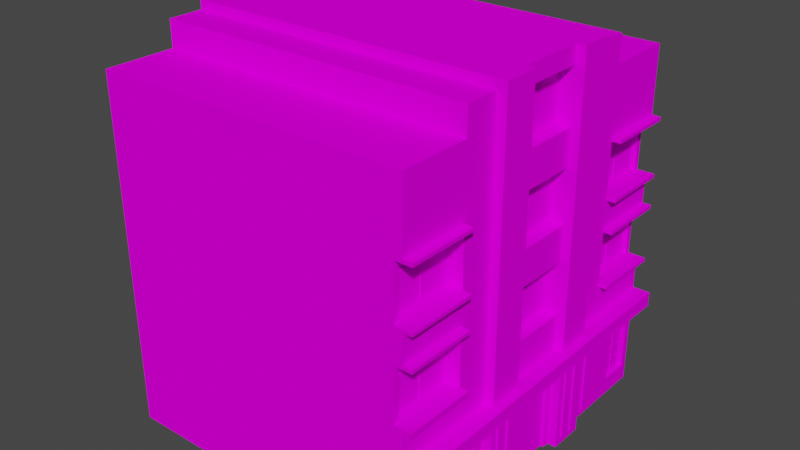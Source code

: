 # Source: house9neon.blend  (saved by Blender 2.92.15; exported with 4.5.12 LTS)
import bpy
from mathutils import Matrix  # noqa: F401  (used for matrix-valued properties, if any)

bpy.ops.wm.read_factory_settings(use_empty=True)
scene = bpy.context.scene
scene.name = 'Scene'

# ---- collections
col_collection = bpy.data.collections.new('Collection'); scene.collection.children.link(col_collection)

# ---- images (referenced by path relative to the original .blend; pixels are not part of the script)
import os
ASSET_DIR = os.environ.get("B2B_ASSET_DIR", "")  # directory of the original .blend (textures are referenced by path, not embedded)
HERE = os.path.dirname(os.path.abspath(__file__))  # packed textures are extracted next to this script under _unpacked/

def load_image(name, relpath, width, height, colorspace="sRGB"):
    """Load a texture the original file referenced (path relative to the .blend, or extracted next to this script)."""
    p = next((c for c in (os.path.join(HERE, relpath), os.path.join(ASSET_DIR, relpath)) if relpath and os.path.exists(c)), "")
    if p:
        img = bpy.data.images.load(p, check_existing=True)
        img.name = name
    else:  # same state as the original file: an image datablock whose file is absent (Cycles renders it pink)
        img = bpy.data.images.new(name, width, height)
        img.source = "FILE"
        img.filepath = "//" + (relpath or name)
    img.colorspace_settings.name = colorspace
    return img
img_miamiatlas_________png = load_image('MiamiAtlas отладка.png', 'MiamiAtlas отладка.png', 1024, 1024, 'sRGB')

# ---- materials (node trees are filled in below, after node groups)
mat_material = bpy.data.materials.new('Material')
mat_material.alpha_threshold = 0.0
mat_material.use_transparent_shadow = False
mat_material.line_color = (0.0, 0.0, 0.0, 1.0)
mat_house9 = bpy.data.materials.new('house9')
mat_house9.use_backface_culling = True
mat_house9.use_transparent_shadow = False

# ---- material node trees
mat_material.use_nodes = True; mat_material.node_tree.nodes.clear()
_N = mat_material.node_tree.nodes; _L = mat_material.node_tree.links
n0 = _N.new('ShaderNodeOutputMaterial'); n0.name = 'Material Output'; n0.location = (300, 300)
n1 = _N.new('ShaderNodeBsdfPrincipled'); n1.name = 'Principled BSDF'; n1.location = (10, 300)
n1.distribution = 'GGX'
n1.subsurface_method = 'BURLEY'
n1.inputs[2].default_value = 0.4
n1.inputs[3].default_value = 1.45
n1.inputs[13].default_value = 0.0
n1.inputs[27].default_value = (0.0, 0.0, 0.0, 1.0)
n1.inputs[28].default_value = 1.0
_L.new(n1.outputs[0], n0.inputs[0])
n0.is_active_output = True
mat_house9.use_nodes = True; mat_house9.node_tree.nodes.clear()
_N = mat_house9.node_tree.nodes; _L = mat_house9.node_tree.links
n0 = _N.new('ShaderNodeBsdfPrincipled'); n0.name = 'Principled BSDF'; n0.location = (10, 300)
n0.distribution = 'GGX'
n0.subsurface_method = 'BURLEY'
n0.inputs[3].default_value = 1.45
n0.inputs[13].default_value = 0.0
n0.inputs[27].default_value = (0.0, 0.0, 0.0, 1.0)
n0.inputs[28].default_value = 1.0
n1 = _N.new('ShaderNodeOutputMaterial'); n1.name = 'Material Output'; n1.location = (300, 300)
n2 = _N.new('ShaderNodeTexImage'); n2.name = 'Image Texture'; n2.location = (-348, 224)
n2.image = img_miamiatlas_________png
_L.new(n0.outputs[0], n1.inputs[0])
_L.new(n2.outputs[0], n0.inputs[0])
n1.is_active_output = True

# ---- world
world_world = bpy.data.worlds.new('World'); scene.world = world_world
world_world.use_nodes = True; world_world.node_tree.nodes.clear()
_N = world_world.node_tree.nodes; _L = world_world.node_tree.links
n0 = _N.new('ShaderNodeOutputWorld'); n0.name = 'World Output'; n0.location = (300, 300)
n1 = _N.new('ShaderNodeBackground'); n1.name = 'Background'; n1.location = (10, 300)
n1.inputs[0].default_value = (0.05088, 0.05088, 0.05088, 1.0)
_L.new(n1.outputs[0], n0.inputs[0])
n0.is_active_output = True
world_world.color = (0.05088, 0.05088, 0.05088)
world_world.use_sun_shadow = False
world_world.sun_shadow_jitter_overblur = 0.0

# ---- meshes
me_cube = bpy.data.meshes.new('Cube')
me_cube.from_pydata([(-1.836e-07, 2.1, 1.1), (-7.643e-15, 8.742e-08, 2.0), (-3.497e-07, 4.0, 2.0), (-3.497e-07, 4.0, 10.0), (9.0, 3.0, 2.0), (9.0, 8.742e-07, 2.0), (9.0, 3.0, -1.311e-07), (9.0, 7.868e-07, 0.0), (-1.529e-14, 1.748e-07, 4.0), (9.0, 9.617e-07, 4.0), (-1.923e-07, 2.2, 4.2), (9.0, 3.0, 4.0), (-2.293e-14, 2.623e-07, 6.0), (9.0, 1.049e-06, 6.0), (-1.923e-07, 2.2, 5.8), (9.0, 3.0, 6.0), (-3.057e-14, 3.497e-07, 8.0), (9.0, 1.136e-06, 8.0), (-1.836e-07, 2.1, 8.9), (9.0, 3.0, 8.0), (-4.808e-07, 5.5, 8.0), (9.0, 1.224e-06, 10.0), (-4.808e-07, 5.5, 10.0), (9.0, 3.0, 10.0), (-3.821e-14, 4.371e-07, 10.0), (9.0, 5.5, -2.404e-07), (-4.808e-07, 5.5, 2.0), (9.0, 5.5, 2.0), (9.0, 5.5, 4.0), (-4.808e-07, 5.5, 4.0), (9.0, 5.5, 6.0), (-4.808e-07, 5.5, 6.0), (9.0, 5.5, 8.0), (-0.25, 5.5, -2.404e-07), (9.0, 5.5, 10.0), (-1.836e-07, 2.1, 9.8), (9.0, 8.0, 2.0), (-6.994e-07, 8.0, 2.0), (9.0, 8.0, -3.497e-07), (-4.896e-07, 5.6, -2.448e-07), (9.0, 8.0, 4.0), (-6.994e-07, 8.0, 4.0), (9.0, 8.0, 6.0), (-6.994e-07, 8.0, 6.0), (9.0, 8.0, 8.0), (-6.994e-07, 8.0, 8.0), (9.0, 8.0, 10.0), (-1.836e-07, 2.1, 0.2), (9.0, 10.0, 2.0), (-8.742e-07, 10.0, 2.0), (9.0, 10.0, -4.371e-07), (-4.808e-07, 5.5, 2.0), (9.0, 10.0, 4.0), (-9.179e-07, 10.5, 4.0), (9.0, 10.0, 6.0), (-9.179e-07, 10.5, 6.0), (9.0, 10.0, 8.0), (-8.742e-07, 10.0, 8.0), (9.0, 10.0, 10.0), (-4.808e-07, 5.5, -2.404e-07), (-3.497e-07, 4.0, 6.0), (-3.497e-07, 4.0, 8.0), (9.0, 4.0, 10.0), (9.0, 4.0, 8.0), (-4.808e-07, 5.5, -2.404e-07), (-3.497e-07, 4.0, 4.0), (9.0, 4.0, -1.748e-07), (9.0, 4.0, 2.0), (9.0, 4.0, 4.0), (9.0, 4.0, 6.0), (9.0, 6.5, 10.0), (9.0, 6.5, 8.0), (9.0, 6.5, 6.0), (9.0, 6.5, 4.0), (9.0, 6.5, 2.0), (0.0, 0.0, 0.0), (9.0, 6.5, -2.841e-07), (-5.682e-07, 6.5, 6.0), (-5.682e-07, 6.5, 4.0), (-5.682e-07, 6.5, 2.0), (-5.682e-07, 6.5, 8.0), (9.0, 10.75, 2.0), (-9.398e-07, 10.75, 2.0), (9.0, 10.75, 4.0), (-9.398e-07, 10.75, 4.0), (9.0, 10.75, 6.0), (-9.398e-07, 10.75, 6.0), (9.0, 10.75, 8.0), (-9.398e-07, 10.75, 8.0), (-1.146e-14, 1.311e-07, 3.0), (-9.617e-07, 11.0, 3.0), (-1.529e-14, 1.748e-07, 4.0), (-9.617e-07, 11.0, 4.0), (-0.25, 1.093e-07, 3.0), (-0.25, 10.5, 3.3), (-0.25, 1.53e-07, 4.0), (-0.25, 10.5, 3.7), (9.0, 10.75, 3.0), (-9.398e-07, 10.75, 3.0), (9.0, 10.75, 7.0), (-9.398e-07, 10.75, 7.0), (9.0, 11.0, 3.0), (-9.617e-07, 11.0, 3.0), (9.0, 11.0, 7.0), (-9.617e-07, 11.0, 7.0), (-2.293e-14, 2.623e-07, 6.0), (-9.617e-07, 11.0, 6.0), (-2.675e-14, 3.06e-07, 7.0), (-9.617e-07, 11.0, 7.0), (-0.25, 2.404e-07, 6.0), (-0.25, 10.5, 6.3), (-0.25, 2.841e-07, 7.0), (-0.25, 10.5, 6.7), (0.25, 3.0, -1.311e-07), (0.25, 2.186e-08, 0.0), (0.25, 4.05, 8.05), (0.25, 5.45, 8.05), (0.25, 5.45, 1.95), (0.25, 5.45, 0.15), (0.25, 3.0, 10.0), (0.25, 4.59e-07, 10.0), (0.25, 5.45, 9.85), (0.25, 4.05, 9.85), (0.25, 4.05, 1.95), (0.25, 4.05, 0.15), (0.25, 7.95, 1.95), (0.25, 7.95, 0.15), (0.25, 7.95, 9.85), (0.25, 7.95, 8.05), (0.25, 6.55, 0.15), (0.25, 6.55, 1.95), (0.25, 6.55, 9.85), (0.25, 6.55, 8.05), (0.25, 10.0, 2.0), (0.25, 10.0, -4.371e-07), (0.25, 10.0, 10.0), (0.25, 10.0, 8.0), (-6.994e-07, 8.0, -3.497e-07), (-6.994e-07, 8.0, 10.0), (-0.25, 5.5, 2.0), (-5.682e-07, 6.5, 10.0), (-0.25, 5.6, -2.448e-07), (-8.742e-07, 10.0, -4.371e-07), (-8.742e-07, 10.0, 10.0), (-4.896e-07, 5.6, 2.0), (-3.497e-07, 4.0, -1.748e-07), (-5.682e-07, 6.5, -2.841e-07), (-0.25, 5.6, 2.0), (-0.25, 6.4, -2.798e-07), (-5.682e-07, 6.5, -2.841e-07), (-5.595e-07, 6.4, 2.0), (-5.595e-07, 6.4, -2.798e-07), (-0.25, 6.4, 2.0), (-0.25, 6.5, -2.841e-07), (-5.682e-07, 6.5, 2.0), (-0.25, 6.5, 2.0), (-0.25, 8.0, -3.497e-07), (-7.081e-07, 8.1, -3.541e-07), (-6.994e-07, 8.0, 2.0), (-6.994e-07, 8.0, -3.497e-07), (-0.25, 8.0, 2.0), (-0.25, 8.1, -3.541e-07), (-7.081e-07, 8.1, 2.0), (-0.25, 8.1, 2.0), (-0.25, 3.9, -1.705e-07), (-3.497e-07, 4.0, -1.748e-07), (-3.409e-07, 3.9, 2.0), (-3.409e-07, 3.9, -1.705e-07), (-0.25, 3.9, 2.0), (-0.25, 4.0, -1.748e-07), (-3.497e-07, 4.0, 2.0), (-0.25, 4.0, 2.0), (-0.25, 5.5, 8.0), (-4.896e-07, 5.6, 8.0), (-4.808e-07, 5.5, 10.0), (-4.808e-07, 5.5, 8.0), (-0.25, 5.5, 10.0), (-0.25, 5.6, 8.0), (-4.896e-07, 5.6, 10.0), (-0.25, 5.6, 10.0), (-0.25, 6.4, 8.0), (-5.682e-07, 6.5, 8.0), (-5.595e-07, 6.4, 10.0), (-5.595e-07, 6.4, 8.0), (-0.25, 6.4, 10.0), (-0.25, 6.5, 8.0), (-5.682e-07, 6.5, 10.0), (-0.25, 6.5, 10.0), (-0.25, 8.0, 8.0), (-7.081e-07, 8.1, 8.0), (-6.994e-07, 8.0, 10.0), (-6.994e-07, 8.0, 8.0), (-0.25, 8.0, 10.0), (-0.25, 8.1, 8.0), (-7.081e-07, 8.1, 10.0), (-0.25, 8.1, 10.0), (-0.25, 3.9, 8.0), (-3.497e-07, 4.0, 8.0), (-3.409e-07, 3.9, 10.0), (-3.409e-07, 3.9, 8.0), (-0.25, 3.9, 10.0), (-0.25, 4.0, 8.0), (-3.497e-07, 4.0, 10.0), (-0.25, 4.0, 10.0), (-7.868e-07, 9.0, 10.0), (-7.868e-07, 9.0, -3.934e-07), (9.0, 9.0, 6.0), (9.0, 9.0, 4.0), (9.0, 9.0, 2.0), (9.0, 9.0, -3.934e-07), (9.0, 9.0, 8.0), (9.0, 9.0, 10.0), (-7.868e-07, 9.0, 2.0), (-7.868e-07, 9.0, 6.0), (-7.868e-07, 9.0, 4.0), (-7.868e-07, 9.0, 8.0), (0.25, 9.0, -3.934e-07), (0.25, 9.0, 10.0), (0.25, 5.45, 4.05), (0.25, 5.45, 5.95), (0.25, 4.05, 4.05), (0.25, 7.95, 4.05), (0.25, 7.95, 5.95), (0.25, 6.55, 5.95), (0.25, 4.05, 5.95), (0.25, 6.55, 4.05), (0.25, 4.0, 8.0), (0.25, 5.5, 8.0), (0.25, 5.5, 2.0), (0.25, 5.5, -2.404e-07), (0.25, 5.5, 10.0), (0.25, 4.0, -1.748e-07), (0.25, 8.0, 2.0), (0.25, 8.0, -3.497e-07), (0.25, 8.0, 10.0), (0.25, 8.0, 8.0), (0.25, 6.5, -2.841e-07), (0.25, 4.0, 10.0), (0.25, 4.0, 2.0), (0.25, 6.5, 2.0), (0.25, 6.5, 10.0), (0.25, 6.5, 8.0), (0.25, 5.5, 4.0), (0.25, 5.5, 6.0), (0.25, 4.0, 4.0), (0.25, 8.0, 4.0), (0.25, 8.0, 6.0), (0.25, 6.5, 6.0), (0.25, 10.5, 4.0), (0.25, 10.5, 6.0), (0.25, 9.0, 6.0), (0.25, 4.0, 6.0), (0.25, 6.5, 4.0), (0.25, 9.0, 4.0), (-2.623e-07, 3.0, 2.0), (-2.623e-07, 3.0, 8.0), (-4.371e-08, 0.5, 1.1), (-4.371e-08, 0.5, 0.2), (-4.371e-08, 0.5, 8.9), (-2.623e-07, 3.0, 10.0), (-2.623e-07, 3.0, -1.311e-07), (-4.371e-08, 0.5, 9.8), (-2.623e-07, 3.0, 4.0), (-2.623e-07, 3.0, 6.0), (-1.475e-14, 1.687e-07, 4.2), (-2.086e-14, 2.386e-07, 5.8), (0.1, 2.474e-07, 5.8), (0.1, 1.774e-07, 4.2), (0.1, 0.55, 0.25), (0.1, 0.55, 1.05), (0.1, 0.55, 8.95), (0.1, 0.55, 9.75), (0.35, 4.1, 8.1), (0.35, 5.4, 8.1), (0.35, 5.4, 1.9), (0.35, 5.4, 0.2), (0.35, 5.4, 9.8), (0.35, 4.1, 0.2), (0.35, 7.9, 1.9), (0.35, 7.9, 0.2), (0.35, 7.9, 9.8), (0.35, 7.9, 8.1), (0.35, 6.6, 0.2), (0.35, 4.1, 9.8), (0.35, 4.1, 1.9), (0.35, 6.6, 1.9), (0.35, 6.6, 9.8), (0.35, 6.6, 8.1), (0.35, 5.4, 4.1), (0.35, 5.4, 5.9), (0.35, 4.1, 4.1), (0.35, 7.9, 4.1), (0.35, 7.9, 5.9), (0.35, 6.6, 5.9), (0.35, 4.1, 5.9), (0.35, 6.6, 4.1), (0.1, 2.05, 1.05), (0.1, 2.05, 8.95), (0.1, 2.05, 9.75), (0.1, 2.05, 0.25), (0.1, 2.2, 4.2), (0.1, 2.2, 5.8), (0.1, 2.474e-07, 5.8), (0.1, 1.774e-07, 4.2), (0.1, 2.2, 4.2), (0.1, 2.2, 5.8), (0.1, 2.124e-07, 5.0), (0.1, 2.2, 5.0), (0.1, 0.5, 4.9), (0.1, 0.5, 4.3), (0.1, 2.1, 4.3), (0.1, 2.1, 4.9), (0.1, 0.5, 5.7), (0.1, 0.5, 5.1), (0.1, 2.1, 5.7), (0.1, 2.1, 5.1), (0.25, 10.45, 4.05), (0.25, 10.45, 5.95), (0.25, 9.05, 5.95), (0.25, 9.05, 4.05), (0.1, 0.5, 0.2), (0.1, 0.5, 1.1), (0.1, 0.5, 8.9), (0.1, 0.5, 9.8), (0.35, 4.05, 8.05), (0.35, 5.45, 8.05), (0.35, 5.45, 1.95), (0.35, 5.45, 0.15), (0.35, 5.45, 9.85), (0.35, 4.05, 0.15), (0.35, 7.95, 1.95), (0.35, 7.95, 0.15), (0.35, 7.95, 9.85), (0.35, 7.95, 8.05), (0.35, 6.55, 0.15), (0.35, 4.05, 9.85), (0.35, 4.05, 1.95), (0.35, 6.55, 1.95), (0.35, 6.55, 9.85), (0.35, 6.55, 8.05), (0.35, 5.45, 4.05), (0.35, 5.45, 5.95), (0.35, 4.05, 4.05), (0.35, 7.95, 4.05), (0.35, 7.95, 5.95), (0.35, 6.55, 5.95), (0.35, 4.05, 5.95), (0.35, 6.55, 4.05), (0.1, 2.1, 1.1), (0.1, 2.1, 8.9), (0.1, 2.1, 9.8), (0.1, 2.1, 0.2), (0.125, 0.55, 0.25), (0.125, 0.55, 1.05), (0.125, 0.55, 8.95), (0.125, 0.55, 9.75), (0.375, 4.1, 8.1), (0.375, 5.4, 8.1), (0.375, 5.4, 1.9), (0.375, 5.4, 0.2), (0.375, 5.4, 9.8), (0.375, 4.1, 0.2), (0.375, 7.9, 1.9), (0.375, 7.9, 0.2), (0.375, 7.9, 9.8), (0.375, 7.9, 8.1), (0.375, 6.6, 0.2), (0.375, 4.1, 9.8), (0.375, 4.1, 1.9), (0.375, 6.6, 1.9), (0.375, 6.6, 9.8), (0.375, 6.6, 8.1), (0.375, 5.4, 4.1), (0.375, 5.4, 5.9), (0.375, 4.1, 4.1), (0.375, 7.9, 4.1), (0.375, 7.9, 5.9), (0.375, 6.6, 5.9), (0.375, 4.1, 5.9), (0.375, 6.6, 4.1), (0.125, 2.05, 1.05), (0.125, 2.05, 8.95), (0.125, 2.05, 9.75), (0.125, 2.05, 0.25), (-2.273e-07, 2.6, -1.136e-07), (-2.623e-07, 3.0, -1.311e-07), (-2.273e-07, 2.6, 10.0), (-2.623e-07, 3.0, 10.0), (-0.5, 2.6, -1.136e-07), (-0.5, 3.0, -1.311e-07), (-0.5, 2.6, 10.0), (-0.5, 3.0, 10.0), (0.35, 10.45, 4.05), (0.35, 10.45, 5.95), (0.35, 9.05, 5.95), (0.35, 9.05, 4.05), (0.35, 10.4, 4.1), (0.35, 10.4, 5.9), (0.35, 9.1, 5.9), (0.35, 9.1, 4.1), (0.375, 10.4, 4.1), (0.375, 10.4, 5.9), (0.375, 9.1, 5.9), (0.375, 9.1, 4.1), (0.11, 1.275, 1.05), (0.11, 1.275, 0.25), (0.125, 1.275, 1.05), (0.125, 1.275, 0.25), (0.11, 1.325, 1.05), (0.11, 1.325, 0.25), (0.125, 1.325, 1.05), (0.125, 1.325, 0.25), (0.11, 1.675, 1.05), (0.11, 1.675, 0.25), (0.125, 1.675, 1.05), (0.125, 1.675, 0.25), (0.11, 1.725, 1.05), (0.11, 1.725, 0.25), (0.125, 1.725, 1.05), (0.125, 1.725, 0.25), (0.11, 0.875, 1.05), (0.11, 0.875, 0.25), (0.125, 0.875, 1.05), (0.125, 0.875, 0.25), (0.11, 0.925, 1.05), (0.11, 0.925, 0.25), (0.125, 0.925, 1.05), (0.125, 0.925, 0.25), (0.11, 1.275, 9.75), (0.11, 1.275, 8.95), (0.125, 1.275, 9.75), (0.125, 1.275, 8.95), (0.11, 1.325, 9.75), (0.11, 1.325, 8.95), (0.125, 1.325, 9.75), (0.125, 1.325, 8.95), (0.11, 1.675, 9.75), (0.11, 1.675, 8.95), (0.125, 1.675, 9.75), (0.125, 1.675, 8.95), (0.11, 1.725, 9.75), (0.11, 1.725, 8.95), (0.125, 1.725, 9.75), (0.125, 1.725, 8.95), (0.11, 0.875, 9.75), (0.11, 0.875, 8.95), (0.125, 0.875, 9.75), (0.125, 0.875, 8.95), (0.11, 0.925, 9.75), (0.11, 0.925, 8.95), (0.125, 0.925, 9.75), (0.125, 0.925, 8.95), (0.36, 5.025, 1.9), (0.36, 5.025, 0.2), (0.375, 5.025, 1.9), (0.375, 5.025, 0.2), (0.36, 5.075, 1.9), (0.36, 5.075, 0.2), (0.375, 5.075, 1.9), (0.375, 5.075, 0.2), (0.36, 5.025, 9.8), (0.36, 5.025, 8.1), (0.375, 5.025, 9.8), (0.375, 5.025, 8.1), (0.36, 5.075, 9.8), (0.36, 5.075, 8.1), (0.375, 5.075, 9.8), (0.375, 5.075, 8.1), (0.36, 7.525, 1.9), (0.36, 7.525, 0.2), (0.375, 7.525, 1.9), (0.375, 7.525, 0.2), (0.36, 7.575, 1.9), (0.36, 7.575, 0.2), (0.375, 7.575, 1.9), (0.375, 7.575, 0.2), (0.36, 7.525, 9.8), (0.36, 7.525, 8.1), (0.375, 7.525, 9.8), (0.375, 7.525, 8.1), (0.36, 7.575, 9.8), (0.36, 7.575, 8.1), (0.375, 7.575, 9.8), (0.375, 7.575, 8.1), (0.36, 7.525, 5.9), (0.36, 7.525, 4.1), (0.375, 7.525, 5.9), (0.375, 7.525, 4.1), (0.36, 7.575, 5.9), (0.36, 7.575, 4.1), (0.375, 7.575, 5.9), (0.375, 7.575, 4.1), (0.36, 5.025, 5.9), (0.36, 5.025, 4.1), (0.375, 5.025, 5.9), (0.375, 5.025, 4.1), (0.36, 5.075, 5.9), (0.36, 5.075, 4.1), (0.375, 5.075, 5.9), (0.375, 5.075, 4.1), (0.36, 10.02, 5.9), (0.36, 10.02, 4.1), (0.375, 10.02, 5.9), (0.375, 10.02, 4.1), (0.36, 10.07, 5.9), (0.36, 10.07, 4.1), (0.375, 10.07, 5.9), (0.375, 10.07, 4.1), (0.1, 0.55, 0.605), (0.1, 2.05, 0.605), (0.125, 0.55, 0.605), (0.125, 2.05, 0.605), (0.1, 0.55, 0.705), (0.1, 2.05, 0.705), (0.125, 0.55, 0.705), (0.125, 2.05, 0.705), (0.1, 0.55, 9.305), (0.1, 2.05, 9.305), (0.125, 0.55, 9.305), (0.125, 2.05, 9.305), (0.1, 0.55, 9.405), (0.1, 2.05, 9.405), (0.125, 0.55, 9.405), (0.125, 2.05, 9.405), (0.35, 4.1, 1.005), (0.35, 5.4, 1.005), (0.375, 4.1, 1.005), (0.375, 5.4, 1.005), (0.35, 4.1, 1.105), (0.35, 5.4, 1.105), (0.375, 4.1, 1.105), (0.375, 5.4, 1.105), (0.35, 4.1, 8.905), (0.35, 5.4, 8.905), (0.375, 4.1, 8.905), (0.375, 5.4, 8.905), (0.35, 4.1, 9.005), (0.35, 5.4, 9.005), (0.375, 4.1, 9.005), (0.375, 5.4, 9.005), (0.35, 4.1, 4.955), (0.35, 5.4, 4.955), (0.375, 4.1, 4.955), (0.375, 5.4, 4.955), (0.35, 4.1, 5.055), (0.35, 5.4, 5.055), (0.375, 4.1, 5.055), (0.375, 5.4, 5.055), (0.35, 6.6, 1.005), (0.35, 7.9, 1.005), (0.375, 6.6, 1.005), (0.375, 7.9, 1.005), (0.35, 6.6, 1.105), (0.35, 7.9, 1.105), (0.375, 6.6, 1.105), (0.375, 7.9, 1.105), (0.35, 6.6, 8.905), (0.35, 7.9, 8.905), (0.375, 6.6, 8.905), (0.375, 7.9, 8.905), (0.35, 6.6, 9.005), (0.35, 7.9, 9.005), (0.375, 6.6, 9.005), (0.375, 7.9, 9.005), (0.35, 6.6, 4.955), (0.35, 7.9, 4.955), (0.375, 6.6, 4.955), (0.375, 7.9, 4.955), (0.35, 6.6, 5.055), (0.35, 7.9, 5.055), (0.375, 6.6, 5.055), (0.375, 7.9, 5.055), (0.35, 9.1, 4.955), (0.35, 10.4, 4.955), (0.375, 9.1, 4.955), (0.375, 10.4, 4.955), (0.35, 9.1, 5.055), (0.35, 10.4, 5.055), (0.375, 9.1, 5.055), (0.375, 10.4, 5.055), (-2.273e-07, 2.6, 3.0), (-2.273e-07, 2.6, 4.0), (-0.25, 4.0, 3.7), (-0.25, 4.0, 3.3), (-2.273e-07, 2.6, 6.0), (-2.273e-07, 2.6, 7.0), (-0.25, 4.0, 6.7), (-0.25, 4.0, 6.3), (-0.25, 11.0, 4.0), (-0.25, 11.0, 3.0), (-0.25, 11.0, 7.0), (-0.25, 11.0, 6.0), (-0.25, 2.6, 4.0), (-0.25, 2.6, 3.0), (-0.25, 2.6, 7.0), (-0.25, 2.6, 6.0), (-0.25, 0.2, 3.2), (-0.25, 0.2, 3.4), (-0.25, 2.4, 3.4), (-0.25, 2.4, 3.2), (-0.3, 2.4, 3.4), (-0.3, 0.2, 3.4), (-0.3, 0.2, 3.2), (-0.3, 2.4, 3.2), (-0.25, 0.2, 3.6), (-0.25, 0.2, 3.8), (-0.25, 2.4, 3.8), (-0.25, 2.4, 3.6), (-0.3, 2.4, 3.8), (-0.3, 0.2, 3.8), (-0.3, 0.2, 3.6), (-0.3, 2.4, 3.6), (-0.25, 0.2, 6.2), (-0.25, 0.2, 6.4), (-0.25, 2.4, 6.4), (-0.25, 2.4, 6.2), (-0.3, 2.4, 6.4), (-0.3, 0.2, 6.4), (-0.3, 0.2, 6.2), (-0.3, 2.4, 6.2), (-0.25, 0.2, 6.6), (-0.25, 0.2, 6.8), (-0.25, 2.4, 6.8), (-0.25, 2.4, 6.6), (-0.3, 2.4, 6.8), (-0.3, 0.2, 6.8), (-0.3, 0.2, 6.6), (-0.3, 2.4, 6.6), (-1.748e-08, 0.2, 7.2), (-1.748e-08, 0.2, 7.4), (-2.098e-07, 2.4, 7.4), (-2.098e-07, 2.4, 7.2), (-0.05, 2.4, 7.4), (-0.05, 0.2, 7.4), (-0.05, 0.2, 7.2), (-0.05, 2.4, 7.2), (-1.748e-08, 0.2, 7.6), (-1.748e-08, 0.2, 7.8), (-2.098e-07, 2.4, 7.8), (-2.098e-07, 2.4, 7.6), (-0.05, 2.4, 7.8), (-0.05, 0.2, 7.8), (-0.05, 0.2, 7.6), (-0.05, 2.4, 7.6), (-1.748e-08, 0.2, 2.2), (-1.748e-08, 0.2, 2.4), (-2.098e-07, 2.4, 2.4), (-2.098e-07, 2.4, 2.2), (-0.05, 2.4, 2.4), (-0.05, 0.2, 2.4), (-0.05, 0.2, 2.2), (-0.05, 2.4, 2.2), (-1.748e-08, 0.2, 2.6), (-1.748e-08, 0.2, 2.8), (-2.098e-07, 2.4, 2.8), (-2.098e-07, 2.4, 2.6), (-0.05, 2.4, 2.8), (-0.05, 0.2, 2.8), (-0.05, 0.2, 2.6), (-0.05, 2.4, 2.6), (-0.51, 2.6, -1.136e-07), (-0.51, 2.65, -1.158e-07), (-0.51, 2.6, 10.0), (-0.51, 2.65, 10.0), (-0.51, 2.95, -1.289e-07), (-0.51, 3.0, -1.311e-07), (-0.51, 2.95, 10.0), (-0.51, 3.0, 10.0)], [], [(67, 66, 25, 27), (7, 6, 4, 5), (71, 72, 42, 44), (238, 231, 145, 2), (5, 4, 11, 9), (9, 11, 15, 13), (2, 65, 29, 26), (254, 1, 8, 262), (231, 113, 260, 145), (73, 74, 36, 40), (60, 61, 20, 31), (122, 121, 328, 335), (79, 37, 232, 239), (263, 12, 16, 255), (13, 15, 19, 17), (70, 71, 44, 46), (235, 234, 138, 45), (17, 19, 23, 21), (72, 73, 40, 42), (62, 63, 32, 34), (68, 67, 27, 28), (63, 69, 30, 32), (113, 114, 75, 260), (43, 41, 245, 246), (2, 26, 228, 238), (233, 232, 37, 137), (69, 68, 28, 30), (210, 206, 54, 56), (207, 208, 48, 52), (211, 210, 56, 58), (206, 207, 52, 54), (208, 209, 50, 48), (29, 65, 244, 242), (74, 76, 38, 36), (79, 78, 41, 37), (211, 58, 135, 217), (20, 22, 140, 80), (77, 80, 45, 43), (64, 26, 79, 146), (55, 57, 88, 86), (49, 53, 84, 82), (54, 52, 83, 85), (255, 259, 3, 61), (260, 254, 2, 145), (41, 78, 252, 245), (212, 214, 53, 49), (56, 136, 135, 58), (215, 204, 143, 57), (205, 212, 49, 142), (213, 215, 57, 55), (15, 11, 68, 69), (14, 10, 300, 301), (262, 263, 60, 65), (315, 313, 312, 314), (19, 15, 69, 63), (11, 4, 67, 68), (23, 19, 63, 62), (263, 255, 61, 60), (50, 134, 133, 48), (254, 262, 65, 2), (4, 6, 66, 67), (31, 20, 80, 77), (209, 216, 134, 50), (38, 76, 236, 233), (26, 29, 78, 79), (27, 25, 76, 74), (29, 31, 77, 78), (30, 28, 73, 72), (34, 32, 71, 70), (28, 27, 74, 73), (76, 25, 229, 236), (32, 30, 72, 71), (85, 86, 88, 87), (81, 82, 84, 83), (48, 49, 82, 81), (52, 48, 81, 83), (56, 54, 85, 87), (57, 56, 87, 88), (581, 92, 588, 592), (582, 96, 94, 583), (593, 589, 90, 580), (585, 108, 590, 594), (588, 92, 90, 589), (99, 97, 101, 103), (101, 102, 104, 103), (97, 98, 102, 101), (98, 100, 104, 102), (100, 99, 103, 104), (586, 112, 110, 587), (595, 591, 106, 584), (590, 108, 106, 591), (126, 129, 334, 331), (265, 14, 301, 266), (223, 222, 344, 345), (261, 35, 350, 323), (119, 237, 3, 259), (217, 135, 143, 204), (240, 241, 80, 140), (227, 230, 22, 20), (216, 233, 137, 205), (25, 66, 231, 229), (45, 80, 241, 235), (66, 6, 113, 231), (7, 114, 113, 6), (21, 23, 119, 120), (20, 61, 226, 227), (23, 62, 237, 119), (230, 237, 62, 34), (34, 70, 240, 230), (240, 70, 46, 234), (237, 226, 61, 3), (230, 240, 140, 22), (229, 228, 26, 64), (236, 229, 64, 146), (133, 134, 142, 49), (120, 119, 259, 24), (135, 136, 57, 143), (239, 236, 146, 79), (59, 39, 144, 51), (51, 144, 147, 139), (139, 147, 141, 33), (33, 141, 39, 59), (51, 139, 33, 59), (147, 144, 39, 141), (150, 154, 155, 152), (152, 155, 153, 148), (148, 153, 149, 151), (150, 152, 148, 151), (155, 154, 149, 153), (158, 162, 163, 160), (160, 163, 161, 156), (156, 161, 157, 159), (158, 160, 156, 159), (163, 162, 157, 161), (166, 170, 171, 168), (168, 171, 169, 164), (164, 169, 165, 167), (166, 168, 164, 167), (171, 170, 165, 169), (174, 178, 179, 176), (176, 179, 177, 172), (172, 177, 173, 175), (174, 176, 172, 175), (179, 178, 173, 177), (182, 186, 187, 184), (184, 187, 185, 180), (180, 185, 181, 183), (182, 184, 180, 183), (187, 186, 181, 185), (190, 194, 195, 192), (192, 195, 193, 188), (188, 193, 189, 191), (190, 192, 188, 191), (195, 194, 189, 193), (198, 202, 203, 200), (200, 203, 201, 196), (196, 201, 197, 199), (198, 200, 196, 199), (203, 202, 197, 201), (134, 216, 205, 142), (234, 217, 204, 138), (38, 233, 216, 209), (43, 45, 215, 213), (137, 37, 212, 205), (45, 138, 204, 215), (37, 41, 214, 212), (41, 43, 213, 214), (46, 211, 217, 234), (36, 38, 209, 208), (42, 40, 207, 206), (46, 44, 210, 211), (40, 36, 208, 207), (44, 42, 206, 210), (127, 128, 333, 332), (10, 264, 267, 300), (292, 291, 375, 376), (31, 29, 242, 243), (60, 31, 243, 251), (77, 43, 246, 247), (53, 214, 253, 248), (78, 77, 247, 252), (213, 55, 249, 250), (214, 213, 250, 253), (65, 60, 251, 244), (248, 249, 55, 53), (100, 98, 53, 55), (115, 116, 227, 226), (118, 117, 228, 229), (116, 121, 230, 227), (124, 118, 229, 231), (126, 125, 232, 233), (128, 127, 234, 235), (129, 126, 233, 236), (121, 122, 237, 230), (117, 123, 238, 228), (123, 124, 231, 238), (122, 115, 226, 237), (125, 130, 239, 232), (127, 131, 240, 234), (132, 128, 235, 241), (130, 129, 236, 239), (131, 132, 241, 240), (218, 219, 243, 242), (220, 218, 242, 244), (221, 222, 246, 245), (222, 223, 247, 246), (316, 317, 249, 248), (317, 318, 250, 249), (219, 224, 251, 243), (224, 220, 244, 251), (225, 221, 245, 252), (223, 225, 252, 247), (319, 316, 248, 253), (318, 319, 253, 250), (0, 256, 1, 254), (258, 18, 255, 16), (256, 257, 75, 1), (35, 261, 24, 259), (261, 258, 16, 24), (257, 47, 260, 75), (47, 0, 254, 260), (18, 35, 259, 255), (264, 10, 262, 8), (14, 265, 12, 263), (10, 14, 263, 262), (310, 309, 308, 311), (278, 279, 363, 362), (288, 290, 374, 372), (275, 277, 361, 359), (289, 288, 372, 373), (298, 297, 381, 382), (276, 273, 357, 360), (287, 286, 370, 371), (296, 299, 383, 380), (47, 257, 320, 351), (257, 256, 321, 320), (123, 117, 326, 336), (258, 261, 323, 322), (0, 47, 351, 348), (224, 219, 341, 346), (124, 123, 336, 329), (35, 18, 349, 350), (220, 224, 346, 342), (115, 122, 335, 324), (221, 225, 347, 343), (130, 125, 330, 337), (225, 223, 345, 347), (131, 127, 332, 338), (128, 132, 339, 333), (116, 115, 324, 325), (129, 130, 337, 334), (117, 118, 327, 326), (132, 131, 338, 339), (121, 116, 325, 328), (256, 0, 348, 321), (219, 218, 340, 341), (118, 124, 329, 327), (18, 258, 322, 349), (218, 220, 342, 340), (125, 126, 331, 330), (222, 221, 343, 344), (308, 309, 303, 306), (309, 310, 304, 303), (310, 311, 307, 304), (311, 308, 306, 307), (312, 313, 306, 302), (314, 312, 302, 305), (315, 314, 305, 307), (313, 315, 307, 306), (269, 268, 320, 321), (271, 270, 322, 323), (272, 273, 325, 324), (275, 274, 326, 327), (273, 276, 328, 325), (277, 275, 327, 329), (279, 278, 330, 331), (281, 280, 332, 333), (282, 279, 331, 334), (276, 283, 335, 328), (274, 284, 336, 326), (284, 277, 329, 336), (283, 272, 324, 335), (278, 285, 337, 330), (280, 286, 338, 332), (287, 281, 333, 339), (285, 282, 334, 337), (286, 287, 339, 338), (288, 289, 341, 340), (290, 288, 340, 342), (291, 292, 344, 343), (292, 293, 345, 344), (289, 294, 346, 341), (294, 290, 342, 346), (295, 291, 343, 347), (293, 295, 347, 345), (296, 269, 321, 348), (270, 297, 349, 322), (298, 271, 323, 350), (268, 299, 351, 320), (299, 296, 348, 351), (297, 298, 350, 349), (381, 354, 355, 382), (353, 380, 383, 352), (356, 367, 360, 357), (361, 368, 358, 359), (371, 370, 364, 365), (366, 369, 362, 363), (374, 378, 373, 372), (379, 377, 376, 375), (280, 281, 365, 364), (293, 292, 376, 377), (279, 282, 366, 363), (294, 289, 373, 378), (283, 276, 360, 367), (316, 319, 395, 392), (290, 294, 378, 374), (284, 274, 358, 368), (318, 317, 393, 394), (291, 295, 379, 375), (277, 284, 368, 361), (319, 318, 394, 395), (295, 293, 377, 379), (272, 283, 367, 356), (317, 316, 392, 393), (269, 296, 380, 353), (285, 278, 362, 369), (268, 269, 353, 352), (297, 270, 354, 381), (286, 280, 364, 370), (270, 271, 355, 354), (271, 298, 382, 355), (281, 287, 371, 365), (273, 272, 356, 357), (299, 268, 352, 383), (282, 285, 369, 366), (274, 275, 359, 358), (386, 387, 391, 390), (390, 391, 389, 388), (388, 389, 385, 384), (386, 390, 388, 384), (391, 387, 385, 389), (396, 397, 393, 392), (397, 398, 394, 393), (399, 396, 392, 395), (398, 399, 395, 394), (403, 402, 401, 400), (397, 396, 400, 401), (398, 397, 401, 402), (396, 399, 403, 400), (399, 398, 402, 403), (404, 405, 407, 406), (405, 404, 408, 409), (409, 408, 410, 411), (412, 413, 415, 414), (413, 412, 416, 417), (417, 416, 418, 419), (420, 421, 423, 422), (421, 420, 424, 425), (425, 424, 426, 427), (428, 429, 431, 430), (429, 428, 432, 433), (433, 432, 434, 435), (436, 437, 439, 438), (437, 436, 440, 441), (441, 440, 442, 443), (444, 445, 447, 446), (445, 444, 448, 449), (449, 448, 450, 451), (452, 453, 455, 454), (453, 452, 456, 457), (457, 456, 458, 459), (460, 461, 463, 462), (461, 460, 464, 465), (465, 464, 466, 467), (468, 469, 471, 470), (469, 468, 472, 473), (473, 472, 474, 475), (476, 477, 479, 478), (477, 476, 480, 481), (481, 480, 482, 483), (484, 485, 487, 486), (485, 484, 488, 489), (489, 488, 490, 491), (492, 493, 495, 494), (493, 492, 496, 497), (497, 496, 498, 499), (500, 501, 503, 502), (501, 500, 504, 505), (505, 504, 506, 507), (508, 509, 511, 510), (509, 508, 512, 513), (513, 512, 514, 515), (516, 517, 519, 518), (517, 516, 520, 521), (521, 520, 522, 523), (524, 525, 527, 526), (525, 524, 528, 529), (529, 528, 530, 531), (532, 533, 535, 534), (533, 532, 536, 537), (537, 536, 538, 539), (540, 541, 543, 542), (541, 540, 544, 545), (545, 544, 546, 547), (548, 549, 551, 550), (549, 548, 552, 553), (553, 552, 554, 555), (556, 557, 559, 558), (557, 556, 560, 561), (561, 560, 562, 563), (564, 565, 567, 566), (565, 564, 568, 569), (569, 568, 570, 571), (572, 573, 575, 574), (573, 572, 576, 577), (577, 576, 578, 579), (93, 593, 580, 89), (95, 592, 593, 93), (91, 581, 592, 95), (109, 595, 584, 105), (111, 594, 595, 109), (107, 585, 594, 111), (94, 96, 588, 589), (110, 112, 590, 591), (96, 582, 592, 588), (583, 94, 589, 593), (582, 583, 593, 592), (112, 586, 594, 590), (587, 110, 591, 595), (586, 587, 595, 594), (597, 596, 599, 598), (601, 600, 603, 602), (599, 596, 602, 603), (597, 598, 600, 601), (598, 599, 603, 600), (596, 597, 601, 602), (609, 608, 611, 610), (607, 604, 610, 611), (605, 606, 608, 609), (606, 607, 611, 608), (604, 605, 609, 610), (617, 616, 619, 618), (615, 612, 618, 619), (613, 614, 616, 617), (614, 615, 619, 616), (612, 613, 617, 618), (625, 624, 627, 626), (623, 620, 626, 627), (621, 622, 624, 625), (622, 623, 627, 624), (620, 621, 625, 626), (633, 632, 635, 634), (631, 628, 634, 635), (629, 630, 632, 633), (630, 631, 635, 632), (628, 629, 633, 634), (641, 640, 643, 642), (639, 636, 642, 643), (637, 638, 640, 641), (638, 639, 643, 640), (636, 637, 641, 642), (649, 648, 651, 650), (647, 644, 650, 651), (645, 646, 648, 649), (646, 647, 651, 648), (644, 645, 649, 650), (657, 656, 659, 658), (655, 652, 658, 659), (653, 654, 656, 657), (654, 655, 659, 656), (652, 653, 657, 658), (662, 663, 661, 660), (666, 667, 665, 664)])
me_cube.polygons.foreach_set('material_index', [1, 1, 1, 1, 1, 1, 1, 1, 1, 1, 1, 1, 1, 1, 1, 1, 1, 1, 1, 1, 1, 1, 1, 1, 1, 1, 1, 1, 1, 1, 1, 1, 1, 1, 1, 1, 1, 1, 1, 1, 1, 1, 1, 1, 1, 1, 1, 1, 1, 1, 1, 1, 1, 1, 1, 1, 1, 1, 1, 1, 1, 1, 1, 1, 1, 1, 1, 1, 1, 1, 1, 1, 1, 1, 1, 1, 1, 1, 1, 1, 1, 1, 1, 1, 1, 1, 1, 1, 1, 1, 1, 1, 1, 1, 1, 1, 1, 1, 1, 1, 1, 1, 1, 1, 1, 1, 1, 1, 1, 1, 1, 1, 1, 1, 1, 1, 1, 1, 1, 1, 1, 1, 1, 1, 1, 1, 1, 1, 1, 1, 1, 1, 1, 1, 1, 1, 1, 1, 1, 1, 1, 1, 1, 1, 1, 1, 1, 1, 1, 1, 1, 1, 1, 1, 1, 1, 1, 1, 1, 1, 1, 1, 1, 1, 1, 1, 1, 1, 1, 1, 1, 1, 1, 1, 1, 1, 1, 1, 1, 1, 1, 1, 1, 1, 1, 1, 1, 1, 1, 1, 1, 1, 1, 1, 1, 1, 1, 1, 1, 1, 1, 1, 1, 1, 1, 1, 1, 1, 1, 1, 1, 1, 1, 1, 1, 1, 1, 1, 1, 1, 1, 1, 1, 1, 1, 1, 1, 1, 1, 1, 1, 1, 1, 1, 1, 1, 1, 1, 1, 1, 1, 1, 1, 1, 1, 1, 1, 1, 1, 1, 1, 1, 1, 1, 1, 1, 1, 1, 1, 1, 1, 1, 1, 1, 1, 1, 1, 1, 1, 1, 1, 1, 1, 1, 1, 1, 1, 1, 1, 1, 1, 1, 1, 1, 1, 1, 1, 1, 1, 1, 1, 1, 1, 1, 1, 1, 1, 1, 1, 1, 1, 1, 1, 1, 1, 1, 1, 1, 1, 1, 1, 1, 1, 1, 1, 1, 1, 1, 1, 1, 1, 1, 1, 1, 1, 1, 1, 1, 1, 1, 1, 1, 1, 1, 1, 1, 1, 1, 1, 1, 1, 1, 1, 1, 1, 1, 1, 1, 1, 1, 1, 1, 1, 1, 1, 1, 1, 1, 1, 1, 1, 1, 1, 1, 1, 1, 1, 1, 1, 1, 1, 1, 1, 1, 1, 1, 1, 1, 1, 1, 1, 1, 1, 1, 1, 1, 1, 1, 1, 1, 1, 1, 1, 1, 1, 1, 1, 1, 1, 1, 1, 1, 1, 1, 1, 1, 1, 1, 1, 1, 1, 1, 1, 1, 1, 1, 1, 1, 1, 1, 1, 1, 1, 1, 1, 1, 1, 1, 1, 1, 1, 1, 1, 1, 1, 1, 1, 1, 1, 1, 1, 1, 1, 1, 1, 1, 1, 1, 1, 1, 1, 1, 1, 1, 1, 1, 1, 1, 1, 1, 1, 1, 1, 1, 1, 1, 1, 1, 1, 1, 1, 1, 1])
_uv = me_cube.uv_layers.new(name='UVMap')
_uv.uv.foreach_set('vector', [0.7067, 0.2981, 0.7279, 0.2981, 0.7279, 0.314, 0.7067, 0.314, 0.7279, 0.2556, 0.7279, 0.2874, 0.7067, 0.2874, 0.7067, 0.2556, 0.6431, 0.3246, 0.6643, 0.3246, 0.6643, 0.3405, 0.6431, 0.3405, 0.02993, 0.5133, 0.02993, 0.6271, 0.01571, 0.6271, 0.01571, 0.5133, 0.7067, 0.2556, 0.7067, 0.2874, 0.6855, 0.2874, 0.6855, 0.2556, 0.6855, 0.2556, 0.6855, 0.2874, 0.6643, 0.2874, 0.6643, 0.2556, 0.5503, 0.3405, 0.5503, 0.3193, 0.5662, 0.3193, 0.5662, 0.3405, 0.5231, 0.5082, 0.6418, 0.5082, 0.6418, 0.5873, 0.5231, 0.5873, 0.5689, 0.7608, 0.5689, 0.9931, 0.5108, 0.9931, 0.5108, 0.7608, 0.6855, 0.3246, 0.7067, 0.3246, 0.7067, 0.3405, 0.6855, 0.3405, 0.5503, 0.2981, 0.5503, 0.2768, 0.5662, 0.2768, 0.5662, 0.2981, 0.6314, 0.4756, 0.6314, 0.4904, 0.6304, 0.4904, 0.6304, 0.4756, 0.7412, 0.42, 0.7412, 0.4359, 0.7385, 0.4359, 0.7385, 0.42, 0.5231, 0.6665, 0.6418, 0.6665, 0.6418, 0.7457, 0.5231, 0.7457, 0.6643, 0.2556, 0.6643, 0.2874, 0.6431, 0.2874, 0.6431, 0.2556, 0.6219, 0.3246, 0.6431, 0.3246, 0.6431, 0.3405, 0.6219, 0.3405, 0.02993, 0.6271, 0.02993, 0.5133, 0.04415, 0.5133, 0.04415, 0.6271, 0.6431, 0.2556, 0.6431, 0.2874, 0.6219, 0.2874, 0.6219, 0.2556, 0.6643, 0.3246, 0.6855, 0.3246, 0.6855, 0.3405, 0.6643, 0.3405, 0.6219, 0.2981, 0.6431, 0.2981, 0.6431, 0.314, 0.6219, 0.314, 0.6855, 0.2981, 0.7067, 0.2981, 0.7067, 0.314, 0.6855, 0.314, 0.6431, 0.2981, 0.6643, 0.2981, 0.6643, 0.314, 0.6431, 0.314, 0.5397, 0.3643, 0.5079, 0.3643, 0.5079, 0.3617, 0.5397, 0.3617, 0.5108, 0.7608, 0.7431, 0.7608, 0.7431, 0.7898, 0.5108, 0.7898, 0.6219, 0.473, 0.6219, 0.4889, 0.6192, 0.4889, 0.6192, 0.473, 0.04415, 0.6271, 0.04415, 0.5133, 0.05838, 0.5133, 0.05838, 0.6271, 0.6643, 0.2981, 0.6855, 0.2981, 0.6855, 0.314, 0.6643, 0.314, 0.6431, 0.3511, 0.6643, 0.3511, 0.6643, 0.3617, 0.6431, 0.3617, 0.6855, 0.3511, 0.7067, 0.3511, 0.7067, 0.3617, 0.6855, 0.3617, 0.6219, 0.3511, 0.6431, 0.3511, 0.6431, 0.3617, 0.6219, 0.3617, 0.6643, 0.3511, 0.6855, 0.3511, 0.6855, 0.3617, 0.6643, 0.3617, 0.7067, 0.3511, 0.7279, 0.3511, 0.7279, 0.3617, 0.7067, 0.3617, 0.7359, 0.4306, 0.7359, 0.4147, 0.7385, 0.4147, 0.7385, 0.4306, 0.7067, 0.3246, 0.7279, 0.3246, 0.7279, 0.3405, 0.7067, 0.3405, 0.5768, 0.3405, 0.5768, 0.3193, 0.5927, 0.3193, 0.5927, 0.3405, 0.7173, 0.465, 0.7173, 0.4756, 0.6245, 0.4756, 0.6245, 0.465, 0.7431, 0.877, 0.5108, 0.877, 0.5108, 0.7608, 0.7431, 0.7608, 0.5768, 0.2981, 0.5768, 0.2768, 0.5927, 0.2768, 0.5927, 0.2981, 0.7431, 0.877, 0.5108, 0.877, 0.5108, 0.7608, 0.7431, 0.7608, 0.6192, 0.2981, 0.6139, 0.2768, 0.6219, 0.2768, 0.6219, 0.2981, 0.6139, 0.3405, 0.6192, 0.3193, 0.6219, 0.3193, 0.6219, 0.3405, 0.6643, 0.3617, 0.6855, 0.3617, 0.6855, 0.3696, 0.6643, 0.3696, 0.7431, 0.877, 0.5108, 0.877, 0.5108, 0.7608, 0.7431, 0.7608, 0.7431, 0.877, 0.5108, 0.877, 0.5108, 0.7608, 0.7431, 0.7608, 0.7359, 0.4783, 0.7359, 0.4624, 0.7385, 0.4624, 0.7385, 0.4783, 0.6033, 0.3405, 0.6033, 0.3193, 0.6192, 0.3193, 0.6139, 0.3405, 0.8844, 0.7763, 0.8844, 0.9198, 0.8516, 0.9198, 0.8516, 0.7763, 0.6033, 0.2768, 0.6033, 0.2556, 0.6139, 0.2556, 0.6139, 0.2768, 0.6033, 0.3617, 0.6033, 0.3405, 0.6139, 0.3405, 0.6139, 0.3617, 0.6033, 0.2981, 0.6033, 0.2768, 0.6139, 0.2768, 0.6192, 0.2981, 0.6643, 0.2874, 0.6855, 0.2874, 0.6855, 0.2981, 0.6643, 0.2981, 0.725, 0.6111, 0.725, 0.6744, 0.721, 0.6744, 0.721, 0.6111, 0.7431, 0.877, 0.5108, 0.877, 0.5108, 0.7608, 0.7431, 0.7608, 0.0, 0.0, 0.25, 0.0, 0.25, 0.25, 1.49e-07, 0.25, 0.6431, 0.2874, 0.6643, 0.2874, 0.6643, 0.2981, 0.6431, 0.2981, 0.6855, 0.2874, 0.7067, 0.2874, 0.7067, 0.2981, 0.6855, 0.2981, 0.6219, 0.2874, 0.6431, 0.2874, 0.6431, 0.2981, 0.6219, 0.2981, 0.5397, 0.2981, 0.5397, 0.2768, 0.5503, 0.2768, 0.5503, 0.2981, 0.9173, 0.7763, 0.9173, 0.9198, 0.8844, 0.9198, 0.8844, 0.7763, 0.5397, 0.3405, 0.5397, 0.3193, 0.5503, 0.3193, 0.5503, 0.3405, 0.7067, 0.2874, 0.7279, 0.2874, 0.7279, 0.2981, 0.7067, 0.2981, 0.5662, 0.2981, 0.5662, 0.2768, 0.5768, 0.2768, 0.5768, 0.2981, 0.6033, 0.4571, 0.6033, 0.3643, 0.6139, 0.3643, 0.6139, 0.4571, 0.5927, 0.4571, 0.5768, 0.4571, 0.5768, 0.3643, 0.5927, 0.3643, 0.5662, 0.3405, 0.5662, 0.3193, 0.5768, 0.3193, 0.5768, 0.3405, 0.7067, 0.314, 0.7279, 0.314, 0.7279, 0.3246, 0.7067, 0.3246, 0.7431, 0.877, 0.5108, 0.877, 0.5108, 0.7608, 0.7431, 0.7608, 0.6643, 0.314, 0.6855, 0.314, 0.6855, 0.3246, 0.6643, 0.3246, 0.6219, 0.314, 0.6431, 0.314, 0.6431, 0.3246, 0.6219, 0.3246, 0.6855, 0.314, 0.7067, 0.314, 0.7067, 0.3246, 0.6855, 0.3246, 0.5768, 0.4571, 0.5662, 0.4571, 0.5662, 0.3643, 0.5768, 0.3643, 0.6431, 0.314, 0.6643, 0.314, 0.6643, 0.3246, 0.6431, 0.3246, 0.8516, 0.9239, 0.9993, 0.9239, 0.9993, 0.9567, 0.8516, 0.9567, 0.8516, 0.7763, 0.8516, 0.9239, 0.8188, 0.9239, 0.8188, 0.7763, 0.6506, 0.4156, 0.6506, 0.2898, 0.6611, 0.2898, 0.6611, 0.4156, 0.6855, 0.3617, 0.7067, 0.3617, 0.7067, 0.3696, 0.6855, 0.3696, 0.6431, 0.3617, 0.6643, 0.3617, 0.6643, 0.3696, 0.6431, 0.3696, 0.6506, 0.3002, 0.5248, 0.3002, 0.5248, 0.2898, 0.6506, 0.2898, 0.7412, 0.314, 0.7412, 0.3723, 0.7385, 0.3723, 0.7385, 0.314, 0.06154, 0.5064, 0.06154, 0.7446, 0.04688, 0.7446, 0.04688, 0.5064, 0.7306, 0.4306, 0.7306, 0.4889, 0.7279, 0.4889, 0.7279, 0.4306, 0.7359, 0.4306, 0.7359, 0.4889, 0.7332, 0.4889, 0.7332, 0.4306, 0.5248, 0.3107, 0.5248, 0.3072, 0.5388, 0.3072, 0.5388, 0.3107, 0.7385, 0.3723, 0.7385, 0.4147, 0.7359, 0.4147, 0.7359, 0.3723, 0.8188, 0.7763, 0.8188, 0.9239, 0.7532, 0.9239, 0.7532, 0.7763, 0.6506, 0.3072, 0.5248, 0.3072, 0.5248, 0.3037, 0.6506, 0.3037, 0.5253, 0.7608, 0.5253, 0.9931, 0.5108, 0.9931, 0.5108, 0.7608, 0.5248, 0.3002, 0.6506, 0.3002, 0.6506, 0.3037, 0.5248, 0.3037, 0.07619, 0.5064, 0.07619, 0.7446, 0.06154, 0.7446, 0.06154, 0.5064, 0.7332, 0.4306, 0.7332, 0.4889, 0.7306, 0.4889, 0.7306, 0.4306, 0.5248, 0.3142, 0.5248, 0.3107, 0.5388, 0.3107, 0.5388, 0.3142, 0.623, 0.4904, 0.623, 0.4756, 0.624, 0.4756, 0.624, 0.4904, 0.6794, 0.6111, 0.6794, 0.6982, 0.6755, 0.6982, 0.6755, 0.6111, 0.6283, 0.4756, 0.6283, 0.4904, 0.6272, 0.4904, 0.6272, 0.4756, 0.5556, 0.3021, 0.5556, 0.442, 0.5469, 0.442, 0.5469, 0.3021, 0.5108, 0.9931, 0.5108, 0.7608, 0.5689, 0.7608, 0.5689, 0.9931, 0.6245, 0.465, 0.6245, 0.4756, 0.6219, 0.4756, 0.6219, 0.465, 0.0726, 0.5133, 0.0726, 0.6271, 0.05838, 0.6271, 0.05838, 0.5133, 0.0726, 0.6271, 0.0726, 0.5133, 0.08683, 0.5133, 0.08683, 0.6271, 0.5689, 0.7608, 0.5689, 0.9931, 0.5108, 0.9931, 0.5108, 0.7608, 0.5662, 0.4571, 0.5503, 0.4571, 0.5503, 0.3643, 0.5662, 0.3643, 0.7359, 0.4624, 0.7359, 0.4465, 0.7385, 0.4465, 0.7385, 0.4624, 0.5503, 0.4571, 0.5397, 0.4571, 0.5397, 0.3643, 0.5503, 0.3643, 0.5079, 0.4571, 0.5079, 0.3643, 0.5397, 0.3643, 0.5397, 0.4571, 0.7173, 0.3696, 0.7173, 0.4014, 0.6245, 0.4014, 0.6245, 0.3696, 0.7359, 0.4465, 0.7359, 0.4306, 0.7385, 0.4306, 0.7385, 0.4465, 0.7173, 0.4014, 0.7173, 0.412, 0.6245, 0.412, 0.6245, 0.4014, 0.6245, 0.4279, 0.6245, 0.412, 0.7173, 0.412, 0.7173, 0.4279, 0.7173, 0.4279, 0.7173, 0.4385, 0.6245, 0.4385, 0.6245, 0.4279, 0.6245, 0.4385, 0.7173, 0.4385, 0.7173, 0.4544, 0.6245, 0.4544, 0.1011, 0.5133, 0.1011, 0.6271, 0.08683, 0.6271, 0.08683, 0.5133, 0.5108, 0.9931, 0.5108, 0.7608, 0.5689, 0.7608, 0.5689, 0.9931, 0.1011, 0.6271, 0.1011, 0.5133, 0.1153, 0.5133, 0.1153, 0.6271, 0.5689, 0.7608, 0.5689, 0.9931, 0.5108, 0.9931, 0.5108, 0.7608, 0.8844, 0.9198, 0.9173, 0.9198, 0.9173, 0.9239, 0.8844, 0.9239, 0.6245, 0.3696, 0.6245, 0.4014, 0.6219, 0.4014, 0.6219, 0.3696, 0.8516, 0.9198, 0.8844, 0.9198, 0.8844, 0.9239, 0.8516, 0.9239, 0.1295, 0.5133, 0.1295, 0.6271, 0.1153, 0.6271, 0.1153, 0.5133, 0.5744, 0.9283, 0.5704, 0.9283, 0.5704, 0.8484, 0.5744, 0.8484, 0.1978, 0.6556, 0.1921, 0.6556, 0.1921, 0.6413, 0.1978, 0.6413, 0.158, 0.7409, 0.1523, 0.7409, 0.1523, 0.6271, 0.158, 0.6271, 0.1921, 0.6413, 0.1864, 0.6413, 0.1864, 0.6271, 0.1921, 0.6271, 0.1722, 0.5133, 0.1864, 0.5133, 0.1864, 0.6271, 0.1722, 0.6271, 0.1864, 0.5133, 0.2006, 0.5133, 0.2006, 0.6271, 0.1864, 0.6271, 0.1921, 0.6556, 0.1864, 0.6556, 0.1864, 0.6413, 0.1921, 0.6413, 0.1693, 0.7409, 0.1636, 0.7409, 0.1636, 0.6271, 0.1693, 0.6271, 0.1978, 0.6698, 0.1921, 0.6698, 0.1921, 0.6556, 0.1978, 0.6556, 0.02993, 0.6271, 0.04415, 0.6271, 0.04415, 0.7409, 0.02993, 0.7409, 0.04415, 0.6271, 0.05838, 0.6271, 0.05838, 0.7409, 0.04415, 0.7409, 0.1807, 0.6698, 0.175, 0.6698, 0.175, 0.6556, 0.1807, 0.6556, 0.1466, 0.7409, 0.1409, 0.7409, 0.1409, 0.6271, 0.1466, 0.6271, 0.1864, 0.6556, 0.1807, 0.6556, 0.1807, 0.6413, 0.1864, 0.6413, 0.1011, 0.6271, 0.1153, 0.6271, 0.1153, 0.7409, 0.1011, 0.7409, 0.1153, 0.6271, 0.1295, 0.6271, 0.1295, 0.7409, 0.1153, 0.7409, 0.1864, 0.684, 0.1807, 0.684, 0.1807, 0.6698, 0.1864, 0.6698, 0.1523, 0.7409, 0.1466, 0.7409, 0.1466, 0.6271, 0.1523, 0.6271, 0.1807, 0.684, 0.175, 0.684, 0.175, 0.6698, 0.1807, 0.6698, 0.08683, 0.6271, 0.1011, 0.6271, 0.1011, 0.7409, 0.08683, 0.7409, 0.0726, 0.6271, 0.08683, 0.6271, 0.08683, 0.7409, 0.0726, 0.7409, 0.1978, 0.684, 0.1921, 0.684, 0.1921, 0.6698, 0.1978, 0.6698, 0.1636, 0.7409, 0.158, 0.7409, 0.158, 0.6271, 0.1636, 0.6271, 0.1921, 0.6698, 0.1864, 0.6698, 0.1864, 0.6556, 0.1921, 0.6556, 0.05838, 0.6271, 0.0726, 0.6271, 0.0726, 0.7409, 0.05838, 0.7409, 0.01571, 0.6271, 0.02993, 0.6271, 0.02993, 0.7409, 0.01571, 0.7409, 0.1978, 0.6413, 0.1921, 0.6413, 0.1921, 0.6271, 0.1978, 0.6271, 0.175, 0.7409, 0.1693, 0.7409, 0.1693, 0.6271, 0.175, 0.6271, 0.1921, 0.684, 0.1864, 0.684, 0.1864, 0.6698, 0.1921, 0.6698, 0.2149, 0.5133, 0.2291, 0.5133, 0.2291, 0.6271, 0.2149, 0.6271, 0.2006, 0.5133, 0.2149, 0.5133, 0.2149, 0.6271, 0.2006, 0.6271, 0.1864, 0.6698, 0.1807, 0.6698, 0.1807, 0.6556, 0.1864, 0.6556, 0.1409, 0.7409, 0.1352, 0.7409, 0.1352, 0.6271, 0.1409, 0.6271, 0.1807, 0.6413, 0.175, 0.6413, 0.175, 0.6271, 0.1807, 0.6271, 0.158, 0.5133, 0.1722, 0.5133, 0.1722, 0.6271, 0.158, 0.6271, 0.1437, 0.5133, 0.158, 0.5133, 0.158, 0.6271, 0.1437, 0.6271, 0.1864, 0.6413, 0.1807, 0.6413, 0.1807, 0.6271, 0.1864, 0.6271, 0.1352, 0.7409, 0.1295, 0.7409, 0.1295, 0.6271, 0.1352, 0.6271, 0.1807, 0.6556, 0.175, 0.6556, 0.175, 0.6413, 0.1807, 0.6413, 0.1295, 0.5133, 0.1437, 0.5133, 0.1437, 0.6271, 0.1295, 0.6271, 0.2291, 0.5133, 0.2433, 0.5133, 0.2433, 0.6271, 0.2291, 0.6271, 0.6139, 0.3643, 0.6033, 0.3643, 0.6033, 0.3617, 0.6139, 0.3617, 0.5108, 0.9931, 0.5108, 0.7608, 0.5689, 0.7608, 0.5689, 0.9931, 0.5927, 0.4571, 0.5927, 0.3643, 0.6033, 0.3643, 0.6033, 0.4571, 0.5927, 0.2981, 0.5927, 0.2768, 0.6033, 0.2768, 0.6033, 0.2981, 0.7431, 0.877, 0.5108, 0.877, 0.5108, 0.7608, 0.7431, 0.7608, 0.7431, 0.877, 0.5108, 0.877, 0.5108, 0.7608, 0.7431, 0.7608, 0.5927, 0.3405, 0.5927, 0.3193, 0.6033, 0.3193, 0.6033, 0.3405, 0.7431, 0.877, 0.5108, 0.877, 0.5108, 0.7608, 0.7431, 0.7608, 0.7173, 0.4544, 0.7173, 0.465, 0.6245, 0.465, 0.6245, 0.4544, 0.7067, 0.3405, 0.7279, 0.3405, 0.7279, 0.3511, 0.7067, 0.3511, 0.6643, 0.3405, 0.6855, 0.3405, 0.6855, 0.3511, 0.6643, 0.3511, 0.6219, 0.3405, 0.6431, 0.3405, 0.6431, 0.3511, 0.6219, 0.3511, 0.6855, 0.3405, 0.7067, 0.3405, 0.7067, 0.3511, 0.6855, 0.3511, 0.6431, 0.3405, 0.6643, 0.3405, 0.6643, 0.3511, 0.6431, 0.3511, 0.7422, 0.3701, 0.7422, 0.3892, 0.7412, 0.3892, 0.7412, 0.3701, 0.6715, 0.6982, 0.6715, 0.6111, 0.6755, 0.6111, 0.6755, 0.6982, 0.7292, 0.8324, 0.7292, 0.9043, 0.7282, 0.9043, 0.7282, 0.8324, 0.5108, 0.7608, 0.7431, 0.7608, 0.7431, 0.7898, 0.5108, 0.7898, 0.7412, 0.3723, 0.7412, 0.3882, 0.7385, 0.3882, 0.7385, 0.3723, 0.7412, 0.3882, 0.7412, 0.4041, 0.7385, 0.4041, 0.7385, 0.3882, 0.7385, 0.42, 0.7385, 0.4041, 0.7412, 0.4041, 0.7412, 0.42, 0.7431, 0.7898, 0.5108, 0.7898, 0.5108, 0.7608, 0.7431, 0.7608, 0.6219, 0.4571, 0.6219, 0.473, 0.6192, 0.473, 0.6192, 0.4571, 0.7431, 0.7898, 0.5108, 0.7898, 0.5108, 0.7608, 0.7431, 0.7608, 0.7431, 0.7898, 0.5108, 0.7898, 0.5108, 0.7608, 0.7431, 0.7608, 0.5543, 0.8189, 0.5543, 0.935, 0.5398, 0.935, 0.5398, 0.8189, 0.5253, 0.9931, 0.5253, 0.7608, 0.5398, 0.8189, 0.5398, 0.935, 0.571, 0.4576, 0.5562, 0.4576, 0.5556, 0.4571, 0.5715, 0.4571, 0.5403, 0.4586, 0.5403, 0.4777, 0.5397, 0.4783, 0.5397, 0.4571, 0.5562, 0.4576, 0.5562, 0.4767, 0.5556, 0.4783, 0.5556, 0.4571, 0.5551, 0.4586, 0.5403, 0.4586, 0.5397, 0.4571, 0.5556, 0.4571, 0.5244, 0.4586, 0.5244, 0.4777, 0.5238, 0.4783, 0.5238, 0.4571, 0.5721, 0.4576, 0.5721, 0.4767, 0.5715, 0.4783, 0.5715, 0.4571, 0.5392, 0.4586, 0.5244, 0.4586, 0.5238, 0.4571, 0.5397, 0.4571, 0.5562, 0.4767, 0.571, 0.4767, 0.5715, 0.4783, 0.5556, 0.4783, 0.5403, 0.4777, 0.5551, 0.4777, 0.5556, 0.4783, 0.5397, 0.4783, 0.5551, 0.4777, 0.5551, 0.4586, 0.5556, 0.4571, 0.5556, 0.4783, 0.571, 0.4767, 0.571, 0.4576, 0.5715, 0.4571, 0.5715, 0.4783, 0.5244, 0.4777, 0.5392, 0.4777, 0.5397, 0.4783, 0.5238, 0.4783, 0.5721, 0.4767, 0.5869, 0.4767, 0.5874, 0.4783, 0.5715, 0.4783, 0.5869, 0.4576, 0.5721, 0.4576, 0.5715, 0.4571, 0.5874, 0.4571, 0.5392, 0.4777, 0.5392, 0.4586, 0.5397, 0.4571, 0.5397, 0.4783, 0.5869, 0.4767, 0.5869, 0.4576, 0.5874, 0.4571, 0.5874, 0.4783, 0.588, 0.4576, 0.588, 0.4777, 0.5874, 0.4783, 0.5874, 0.4571, 0.6028, 0.4576, 0.588, 0.4576, 0.5874, 0.4571, 0.6033, 0.4571, 0.6039, 0.4576, 0.6039, 0.4777, 0.6033, 0.4783, 0.6033, 0.4571, 0.6039, 0.4777, 0.6187, 0.4777, 0.6192, 0.4783, 0.6033, 0.4783, 0.5085, 0.4576, 0.5085, 0.4777, 0.5079, 0.4783, 0.5079, 0.4571, 0.5085, 0.4777, 0.5233, 0.4777, 0.5238, 0.4783, 0.5079, 0.4783, 0.588, 0.4777, 0.6028, 0.4777, 0.6033, 0.4783, 0.5874, 0.4783, 0.6028, 0.4777, 0.6028, 0.4576, 0.6033, 0.4571, 0.6033, 0.4783, 0.6187, 0.4576, 0.6039, 0.4576, 0.6033, 0.4571, 0.6192, 0.4571, 0.6187, 0.4777, 0.6187, 0.4576, 0.6192, 0.4571, 0.6192, 0.4783, 0.5233, 0.4576, 0.5085, 0.4576, 0.5079, 0.4571, 0.5238, 0.4571, 0.5233, 0.4777, 0.5233, 0.4576, 0.5238, 0.4571, 0.5238, 0.4783, 0.5302, 0.35, 0.5132, 0.35, 0.5079, 0.3405, 0.5397, 0.3405, 0.5132, 0.2673, 0.5302, 0.2673, 0.5397, 0.2768, 0.5079, 0.2768, 0.5132, 0.35, 0.5132, 0.3595, 0.5079, 0.3617, 0.5079, 0.3405, 0.5302, 0.2578, 0.5132, 0.2578, 0.5079, 0.2556, 0.5397, 0.2556, 0.5132, 0.2578, 0.5132, 0.2673, 0.5079, 0.2768, 0.5079, 0.2556, 0.5132, 0.3595, 0.5302, 0.3595, 0.5397, 0.3617, 0.5079, 0.3617, 0.5302, 0.3595, 0.5302, 0.35, 0.5397, 0.3405, 0.5397, 0.3617, 0.5302, 0.2673, 0.5302, 0.2578, 0.5397, 0.2556, 0.5397, 0.2768, 0.6418, 0.5952, 0.5547, 0.5952, 0.5231, 0.5873, 0.6418, 0.5873, 0.5547, 0.6586, 0.6418, 0.6586, 0.6418, 0.6665, 0.5231, 0.6665, 0.5547, 0.5952, 0.5547, 0.6586, 0.5231, 0.6665, 0.5231, 0.5873, 0.0, 0.0, 0.25, 0.0, 0.25, 0.25, 1.49e-07, 0.25, 0.7322, 0.7605, 0.7322, 0.8284, 0.7312, 0.8284, 0.7312, 0.7605, 0.5494, 0.9762, 0.5494, 0.9243, 0.5504, 0.9243, 0.5504, 0.9762, 0.5454, 0.9762, 0.5454, 0.9243, 0.5464, 0.9243, 0.5464, 0.9762, 0.7292, 0.9043, 0.7292, 0.9762, 0.7282, 0.9762, 0.7282, 0.9043, 0.5554, 0.9243, 0.5554, 0.9562, 0.5544, 0.9562, 0.5544, 0.9243, 0.7322, 0.8284, 0.7322, 0.8963, 0.7312, 0.8963, 0.7312, 0.8284, 0.7322, 0.8284, 0.7322, 0.7605, 0.7332, 0.7605, 0.7332, 0.8284, 0.5584, 0.9243, 0.5584, 0.9562, 0.5574, 0.9562, 0.5574, 0.9243, 0.7417, 0.4698, 0.7417, 0.4528, 0.7427, 0.4528, 0.7427, 0.4698, 0.6346, 0.4851, 0.6346, 0.4756, 0.6357, 0.4756, 0.6357, 0.4851, 0.6272, 0.4756, 0.6272, 0.4904, 0.6261, 0.4904, 0.6261, 0.4756, 0.5644, 0.3808, 0.5644, 0.3021, 0.5731, 0.3021, 0.5731, 0.3808, 0.6367, 0.4756, 0.6367, 0.4851, 0.6357, 0.4851, 0.6357, 0.4756, 0.6293, 0.4756, 0.6293, 0.4904, 0.6283, 0.4904, 0.6283, 0.4756, 0.7412, 0.2747, 0.7412, 0.2556, 0.7422, 0.2556, 0.7422, 0.2747, 0.5644, 0.3021, 0.5644, 0.3808, 0.5556, 0.3808, 0.5556, 0.3021, 0.7406, 0.456, 0.7406, 0.4359, 0.7417, 0.4359, 0.7417, 0.456, 0.7412, 0.3511, 0.7412, 0.332, 0.7422, 0.332, 0.7422, 0.3511, 0.6219, 0.4904, 0.6219, 0.4756, 0.623, 0.4756, 0.623, 0.4904, 0.6304, 0.4756, 0.6304, 0.4904, 0.6293, 0.4904, 0.6293, 0.4756, 0.7406, 0.4761, 0.7406, 0.456, 0.7417, 0.456, 0.7417, 0.4761, 0.6261, 0.4756, 0.6261, 0.4904, 0.6251, 0.4904, 0.6251, 0.4756, 0.624, 0.4904, 0.624, 0.4756, 0.6251, 0.4756, 0.6251, 0.4904, 0.6314, 0.4904, 0.6314, 0.4756, 0.6325, 0.4756, 0.6325, 0.4904, 0.7412, 0.2938, 0.7412, 0.2747, 0.7422, 0.2747, 0.7422, 0.2938, 0.7422, 0.3129, 0.7422, 0.332, 0.7412, 0.332, 0.7412, 0.3129, 0.7412, 0.4083, 0.7412, 0.3892, 0.7422, 0.3892, 0.7422, 0.4083, 0.7422, 0.3511, 0.7422, 0.3701, 0.7412, 0.3701, 0.7412, 0.3511, 0.7427, 0.4359, 0.7427, 0.4528, 0.7417, 0.4528, 0.7417, 0.4359, 0.7406, 0.456, 0.7406, 0.4761, 0.7396, 0.4761, 0.7396, 0.456, 0.6325, 0.4904, 0.6325, 0.4756, 0.6336, 0.4756, 0.6336, 0.4904, 0.5381, 0.442, 0.5381, 0.3021, 0.5469, 0.3021, 0.5469, 0.442, 0.6336, 0.4904, 0.6336, 0.4756, 0.6346, 0.4756, 0.6346, 0.4904, 0.7422, 0.2938, 0.7422, 0.3129, 0.7412, 0.3129, 0.7412, 0.2938, 0.7406, 0.4359, 0.7406, 0.456, 0.7396, 0.456, 0.7396, 0.4359, 0.5424, 0.7804, 0.5185, 0.7804, 0.5145, 0.7605, 0.5464, 0.7605, 0.5185, 0.7804, 0.5185, 0.8444, 0.5145, 0.8484, 0.5145, 0.7605, 0.5185, 0.8444, 0.5424, 0.8444, 0.5464, 0.8484, 0.5145, 0.8484, 0.5424, 0.8444, 0.5424, 0.7804, 0.5464, 0.7605, 0.5464, 0.8484, 0.5744, 0.7804, 0.5504, 0.7804, 0.5464, 0.7605, 0.5784, 0.7605, 0.5744, 0.8444, 0.5744, 0.7804, 0.5784, 0.7605, 0.5784, 0.8484, 0.5504, 0.8444, 0.5744, 0.8444, 0.5784, 0.8484, 0.5464, 0.8484, 0.5504, 0.7804, 0.5504, 0.8444, 0.5464, 0.8484, 0.5464, 0.7605, 0.7242, 0.8264, 0.6923, 0.8264, 0.6903, 0.8244, 0.7262, 0.8244, 0.7242, 0.7625, 0.6923, 0.7625, 0.6903, 0.7605, 0.7262, 0.7605, 0.6883, 0.9063, 0.6363, 0.9063, 0.6343, 0.9043, 0.6903, 0.9043, 0.6363, 0.7625, 0.6363, 0.8304, 0.6343, 0.8324, 0.6343, 0.7605, 0.6363, 0.9063, 0.6363, 0.9742, 0.6343, 0.9762, 0.6343, 0.9043, 0.6883, 0.7625, 0.6363, 0.7625, 0.6343, 0.7605, 0.6903, 0.7605, 0.6363, 0.8344, 0.6363, 0.9023, 0.6343, 0.9043, 0.6343, 0.8324, 0.5804, 0.9143, 0.5804, 0.9822, 0.5784, 0.9842, 0.5784, 0.9123, 0.6883, 0.8344, 0.6363, 0.8344, 0.6343, 0.8324, 0.6903, 0.8324, 0.6363, 0.9742, 0.6883, 0.9742, 0.6903, 0.9762, 0.6343, 0.9762, 0.6363, 0.8304, 0.6883, 0.8304, 0.6903, 0.8324, 0.6343, 0.8324, 0.6883, 0.8304, 0.6883, 0.7625, 0.6903, 0.7605, 0.6903, 0.8324, 0.6883, 0.9742, 0.6883, 0.9063, 0.6903, 0.9043, 0.6903, 0.9762, 0.6363, 0.9023, 0.6883, 0.9023, 0.6903, 0.9043, 0.6343, 0.9043, 0.5804, 0.9822, 0.6323, 0.9822, 0.6343, 0.9842, 0.5784, 0.9842, 0.6323, 0.9143, 0.5804, 0.9143, 0.5784, 0.9123, 0.6343, 0.9123, 0.6883, 0.9023, 0.6883, 0.8344, 0.6903, 0.8324, 0.6903, 0.9043, 0.6323, 0.9822, 0.6323, 0.9143, 0.6343, 0.9123, 0.6343, 0.9842, 0.5804, 0.8384, 0.5804, 0.9103, 0.5784, 0.9123, 0.5784, 0.8364, 0.6323, 0.8384, 0.5804, 0.8384, 0.5784, 0.8364, 0.6343, 0.8364, 0.5804, 0.7625, 0.5804, 0.8344, 0.5784, 0.8364, 0.5784, 0.7605, 0.5804, 0.8344, 0.6323, 0.8344, 0.6343, 0.8364, 0.5784, 0.8364, 0.5804, 0.9103, 0.6323, 0.9103, 0.6343, 0.9123, 0.5784, 0.9123, 0.6323, 0.9103, 0.6323, 0.8384, 0.6343, 0.8364, 0.6343, 0.9123, 0.6323, 0.7625, 0.5804, 0.7625, 0.5784, 0.7605, 0.6343, 0.7605, 0.6323, 0.8344, 0.6323, 0.7625, 0.6343, 0.7605, 0.6343, 0.8364, 0.7242, 0.8863, 0.7242, 0.8264, 0.7262, 0.8244, 0.7262, 0.8883, 0.6923, 0.7625, 0.6923, 0.8224, 0.6903, 0.8244, 0.6903, 0.7605, 0.7242, 0.8224, 0.7242, 0.7625, 0.7262, 0.7605, 0.7262, 0.8244, 0.6923, 0.8264, 0.6923, 0.8863, 0.6903, 0.8883, 0.6903, 0.8244, 0.6923, 0.8863, 0.7242, 0.8863, 0.7262, 0.8883, 0.6903, 0.8883, 0.6923, 0.8224, 0.7242, 0.8224, 0.7262, 0.8244, 0.6903, 0.8244, 0.25, 0.0, 0.5, 0.0, 0.5, 0.25, 0.25, 0.25, 0.25, 3.974e-08, 0.25, 0.25, 1.589e-07, 0.25, 0.0, 0.0, 0.25, 0.25, 0.0, 0.25, 0.0, 0.0, 0.25, 2.805e-07, 0.5, 1.753e-07, 0.5, 0.25, 0.25, 0.25, 0.25, 0.0, 0.25, 0.25, 0.0, 0.25, 0.0, 0.0, 0.25, 2.805e-07, 0.25, 1.753e-07, 0.25, 0.25, 0.0, 0.25, 0.0, 0.0, 0.25, 0.25, 0.0, 0.25, 0.0, 0.0, 0.25, 0.0, 0.5, 0.25, 0.25, 0.25, 0.25, 0.0, 0.5, 0.0, 0.7322, 0.8963, 0.7322, 0.9642, 0.7312, 0.9642, 0.7312, 0.8963, 0.5434, 0.9243, 0.5434, 0.9762, 0.5424, 0.9762, 0.5424, 0.9243, 0.5434, 0.9762, 0.5434, 0.9243, 0.5444, 0.9243, 0.5444, 0.9762, 0.5484, 0.9243, 0.5484, 0.9762, 0.5474, 0.9762, 0.5474, 0.9243, 0.5544, 0.9243, 0.5544, 0.9762, 0.5534, 0.9762, 0.5534, 0.9243, 0.5085, 0.4576, 0.5233, 0.4576, 0.5233, 0.4576, 0.5085, 0.4576, 0.7292, 0.9762, 0.7292, 0.9043, 0.7302, 0.9043, 0.7302, 0.9762, 0.5534, 0.9243, 0.5534, 0.9762, 0.5524, 0.9762, 0.5524, 0.9243, 0.5233, 0.4777, 0.5085, 0.4777, 0.5085, 0.4777, 0.5233, 0.4777, 0.5514, 0.9762, 0.5514, 0.9243, 0.5524, 0.9243, 0.5524, 0.9762, 0.7302, 0.8284, 0.7302, 0.7605, 0.7312, 0.7605, 0.7312, 0.8284, 0.5233, 0.4576, 0.5233, 0.4777, 0.5233, 0.4777, 0.5233, 0.4576, 0.7282, 0.8324, 0.7282, 0.7605, 0.7292, 0.7605, 0.7292, 0.8324, 0.7322, 0.8963, 0.7322, 0.8284, 0.7332, 0.8284, 0.7332, 0.8963, 0.5085, 0.4777, 0.5085, 0.4576, 0.5085, 0.4576, 0.5085, 0.4777, 0.7332, 0.8963, 0.7332, 0.9562, 0.7322, 0.9562, 0.7322, 0.8963, 0.5514, 0.9243, 0.5514, 0.9762, 0.5504, 0.9762, 0.5504, 0.9243, 0.5564, 0.9562, 0.5564, 0.9243, 0.5574, 0.9243, 0.5574, 0.9562, 0.7332, 0.9403, 0.7332, 0.8803, 0.7342, 0.8803, 0.7342, 0.9403, 0.5494, 0.9243, 0.5494, 0.9762, 0.5484, 0.9762, 0.5484, 0.9243, 0.5554, 0.9562, 0.5554, 0.9243, 0.5564, 0.9243, 0.5564, 0.9562, 0.7352, 0.8204, 0.7352, 0.8803, 0.7342, 0.8803, 0.7342, 0.8204, 0.5464, 0.9762, 0.5464, 0.9243, 0.5474, 0.9243, 0.5474, 0.9762, 0.5444, 0.9762, 0.5444, 0.9243, 0.5454, 0.9243, 0.5454, 0.9762, 0.7332, 0.8803, 0.7332, 0.8204, 0.7342, 0.8204, 0.7342, 0.8803, 0.7302, 0.8963, 0.7302, 0.8284, 0.7312, 0.8284, 0.7312, 0.8963, 0.7312, 0.8963, 0.7312, 0.9642, 0.7302, 0.9642, 0.7302, 0.8963, 0.05584, 0.6147, 0.04724, 0.6147, 0.04724, 0.604, 0.05584, 0.604, 0.04724, 0.733, 0.03864, 0.733, 0.03864, 0.518, 0.04724, 0.518, 0.06444, 0.6147, 0.05584, 0.6147, 0.05584, 0.604, 0.06444, 0.604, 0.01713, 0.518, 0.02788, 0.518, 0.02788, 0.733, 0.01713, 0.733, 0.02788, 0.518, 0.03864, 0.518, 0.03864, 0.733, 0.02788, 0.733, 0.5165, 0.8504, 0.5165, 0.9223, 0.5145, 0.9243, 0.5145, 0.8484, 0.5165, 0.9223, 0.5684, 0.9223, 0.5704, 0.9243, 0.5145, 0.9243, 0.5684, 0.8504, 0.5165, 0.8504, 0.5145, 0.8484, 0.5704, 0.8484, 0.5684, 0.9223, 0.5684, 0.8504, 0.5704, 0.8484, 0.5704, 0.9243, 0.25, 0.25, 0.0, 0.25, 0.0, 0.0, 0.25, 5.298e-07, 0.7302, 0.8324, 0.7302, 0.9043, 0.7292, 0.9043, 0.7292, 0.8324, 0.5424, 0.9243, 0.5424, 0.9762, 0.5414, 0.9762, 0.5414, 0.9243, 0.5404, 0.9762, 0.5404, 0.9243, 0.5414, 0.9243, 0.5414, 0.9762, 0.7292, 0.8324, 0.7292, 0.7605, 0.7302, 0.7605, 0.7302, 0.8324, 0.5656, 0.9243, 0.5656, 0.9562, 0.565, 0.9562, 0.565, 0.9243, 0.5225, 0.9243, 0.5225, 0.9562, 0.5205, 0.9562, 0.5205, 0.9243, 0.5632, 0.9562, 0.5632, 0.9243, 0.5638, 0.9243, 0.5638, 0.9562, 0.565, 0.9243, 0.565, 0.9562, 0.5644, 0.9562, 0.5644, 0.9243, 0.5265, 0.9243, 0.5265, 0.9562, 0.5245, 0.9562, 0.5245, 0.9243, 0.5626, 0.9562, 0.5626, 0.9243, 0.5632, 0.9243, 0.5632, 0.9562, 0.5644, 0.9243, 0.5644, 0.9562, 0.5638, 0.9562, 0.5638, 0.9243, 0.5245, 0.9243, 0.5245, 0.9562, 0.5225, 0.9562, 0.5225, 0.9243, 0.562, 0.9562, 0.562, 0.9243, 0.5626, 0.9243, 0.5626, 0.9562, 0.562, 0.9243, 0.562, 0.9562, 0.5614, 0.9562, 0.5614, 0.9243, 0.5205, 0.9243, 0.5205, 0.9562, 0.5185, 0.9562, 0.5185, 0.9243, 0.5584, 0.9562, 0.5584, 0.9243, 0.559, 0.9243, 0.559, 0.9562, 0.5596, 0.9243, 0.5596, 0.9562, 0.559, 0.9562, 0.559, 0.9243, 0.5165, 0.9243, 0.5165, 0.9562, 0.5145, 0.9562, 0.5145, 0.9243, 0.5596, 0.9562, 0.5596, 0.9243, 0.5602, 0.9243, 0.5602, 0.9562, 0.5608, 0.9243, 0.5608, 0.9562, 0.5602, 0.9562, 0.5602, 0.9243, 0.5185, 0.9243, 0.5185, 0.9562, 0.5165, 0.9562, 0.5165, 0.9243, 0.5608, 0.9562, 0.5608, 0.9243, 0.5614, 0.9243, 0.5614, 0.9562, 0.7382, 0.8204, 0.7382, 0.8883, 0.7376, 0.8883, 0.7376, 0.8204, 0.7282, 0.7605, 0.7282, 0.8284, 0.7262, 0.8284, 0.7262, 0.7605, 0.737, 0.9562, 0.737, 0.8883, 0.7376, 0.8883, 0.7376, 0.9562, 0.7388, 0.8204, 0.7388, 0.8883, 0.7382, 0.8883, 0.7382, 0.8204, 0.7282, 0.8284, 0.7282, 0.8963, 0.7262, 0.8963, 0.7262, 0.8284, 0.7388, 0.9562, 0.7388, 0.8883, 0.7394, 0.8883, 0.7394, 0.9562, 0.7382, 0.8883, 0.7382, 0.9562, 0.7376, 0.9562, 0.7376, 0.8883, 0.7262, 0.8883, 0.7262, 0.9562, 0.7242, 0.9562, 0.7242, 0.8883, 0.737, 0.8883, 0.737, 0.8204, 0.7376, 0.8204, 0.7376, 0.8883, 0.7394, 0.8204, 0.7394, 0.8883, 0.7388, 0.8883, 0.7388, 0.8204, 0.7282, 0.8963, 0.7282, 0.9642, 0.7262, 0.9642, 0.7262, 0.8963, 0.7382, 0.9562, 0.7382, 0.8883, 0.7388, 0.8883, 0.7388, 0.9562, 0.737, 0.8923, 0.737, 0.9642, 0.7364, 0.9642, 0.7364, 0.8923, 0.7223, 0.8883, 0.7223, 0.9602, 0.7203, 0.9602, 0.7203, 0.8883, 0.7364, 0.8923, 0.7364, 0.8204, 0.737, 0.8204, 0.737, 0.8923, 0.7364, 0.8923, 0.7364, 0.9642, 0.7358, 0.9642, 0.7358, 0.8923, 0.7242, 0.8883, 0.7242, 0.9602, 0.7223, 0.9602, 0.7223, 0.8883, 0.7352, 0.9642, 0.7352, 0.8923, 0.7358, 0.8923, 0.7358, 0.9642, 0.7358, 0.8204, 0.7358, 0.8923, 0.7352, 0.8923, 0.7352, 0.8204, 0.7203, 0.8883, 0.7203, 0.9602, 0.7183, 0.9602, 0.7183, 0.8883, 0.7358, 0.8923, 0.7358, 0.8204, 0.7364, 0.8204, 0.7364, 0.8923, 0.7362, 0.7605, 0.7362, 0.8204, 0.7352, 0.8204, 0.7352, 0.7605, 0.5744, 0.9083, 0.5744, 0.8484, 0.5784, 0.8484, 0.5784, 0.9083, 0.7342, 0.8204, 0.7342, 0.7605, 0.7352, 0.7605, 0.7352, 0.8204, 0.7352, 0.8803, 0.7352, 0.9403, 0.7342, 0.9403, 0.7342, 0.8803, 0.6903, 0.9483, 0.6903, 0.8883, 0.6943, 0.8883, 0.6943, 0.9483, 0.7332, 0.8204, 0.7332, 0.7605, 0.7342, 0.7605, 0.7342, 0.8204, 0.5285, 0.9243, 0.5285, 0.9762, 0.5275, 0.9762, 0.5275, 0.9243, 0.7063, 0.9403, 0.7063, 0.8883, 0.7103, 0.8883, 0.7103, 0.9403, 0.5265, 0.9762, 0.5265, 0.9243, 0.5275, 0.9243, 0.5275, 0.9762, 0.5374, 0.9243, 0.5374, 0.9762, 0.5364, 0.9762, 0.5364, 0.9243, 0.7143, 0.9403, 0.7143, 0.8883, 0.7183, 0.8883, 0.7183, 0.9403, 0.5355, 0.9762, 0.5355, 0.9243, 0.5364, 0.9243, 0.5364, 0.9762, 0.5345, 0.9243, 0.5345, 0.9762, 0.5335, 0.9762, 0.5335, 0.9243, 0.6943, 0.9403, 0.6943, 0.8883, 0.6983, 0.8883, 0.6983, 0.9403, 0.5305, 0.9762, 0.5305, 0.9243, 0.5315, 0.9243, 0.5315, 0.9762, 0.5305, 0.9243, 0.5305, 0.9762, 0.5295, 0.9762, 0.5295, 0.9243, 0.5744, 0.9602, 0.5744, 0.9083, 0.5784, 0.9083, 0.5784, 0.9602, 0.5285, 0.9762, 0.5285, 0.9243, 0.5295, 0.9243, 0.5295, 0.9762, 0.5325, 0.9243, 0.5325, 0.9762, 0.5315, 0.9762, 0.5315, 0.9243, 0.7103, 0.9403, 0.7103, 0.8883, 0.7143, 0.8883, 0.7143, 0.9403, 0.5325, 0.9762, 0.5325, 0.9243, 0.5335, 0.9243, 0.5335, 0.9762, 0.5384, 0.9243, 0.5384, 0.9762, 0.5374, 0.9762, 0.5374, 0.9243, 0.6983, 0.9403, 0.6983, 0.8883, 0.7023, 0.8883, 0.7023, 0.9403, 0.5345, 0.9762, 0.5345, 0.9243, 0.5355, 0.9243, 0.5355, 0.9762, 0.5404, 0.9243, 0.5404, 0.9762, 0.5394, 0.9762, 0.5394, 0.9243, 0.7023, 0.9403, 0.7023, 0.8883, 0.7063, 0.8883, 0.7063, 0.9403, 0.5384, 0.9762, 0.5384, 0.9243, 0.5394, 0.9243, 0.5394, 0.9762, 0.6517, 0.6111, 0.6517, 0.714, 0.6418, 0.714, 0.6418, 0.6111, 0.6814, 0.5082, 0.6814, 0.6111, 0.6418, 0.6111, 0.6418, 0.5082, 0.6715, 0.6111, 0.6715, 0.714, 0.6616, 0.714, 0.6616, 0.6111, 0.7309, 0.5082, 0.7309, 0.6111, 0.721, 0.6111, 0.721, 0.5082, 0.721, 0.5082, 0.721, 0.6111, 0.6814, 0.6111, 0.6814, 0.5082, 0.6616, 0.6111, 0.6616, 0.714, 0.6517, 0.714, 0.6517, 0.6111, 0.7311, 0.3702, 0.7353, 0.3702, 0.7385, 0.3723, 0.7279, 0.3723, 0.7205, 0.4841, 0.7247, 0.4841, 0.7279, 0.4862, 0.7173, 0.4862, 0.7353, 0.3702, 0.7353, 0.316, 0.7385, 0.314, 0.7385, 0.3723, 0.7311, 0.316, 0.7311, 0.3702, 0.7279, 0.3723, 0.7279, 0.314, 0.7353, 0.316, 0.7311, 0.316, 0.7279, 0.314, 0.7385, 0.314, 0.7247, 0.4841, 0.7247, 0.43, 0.7279, 0.4279, 0.7279, 0.4862, 0.7205, 0.43, 0.7205, 0.4841, 0.7173, 0.4862, 0.7173, 0.4279, 0.7247, 0.43, 0.7205, 0.43, 0.7173, 0.4279, 0.7279, 0.4279, 0.6814, 0.5082, 0.6418, 0.5082, 0.6418, 0.6111, 0.6814, 0.6111, 0.6814, 0.5082, 0.6814, 0.6111, 0.6418, 0.6111, 0.6418, 0.5082, 0.6418, 0.6111, 0.6418, 0.5082, 0.6418, 0.5082, 0.6418, 0.6111, 0.6814, 0.5082, 0.6814, 0.6111, 0.6814, 0.6111, 0.6814, 0.5082, 0.6814, 0.6111, 0.6418, 0.6111, 0.6418, 0.6111, 0.6814, 0.6111, 0.6418, 0.5082, 0.6814, 0.5082, 0.6814, 0.5082, 0.6418, 0.5082, 0.6814, 0.5082, 0.6814, 0.6111, 0.6418, 0.6111, 0.6418, 0.5082, 0.6418, 0.6111, 0.6418, 0.5082, 0.6418, 0.5082, 0.6418, 0.6111, 0.6814, 0.5082, 0.6814, 0.6111, 0.6814, 0.6111, 0.6814, 0.5082, 0.6814, 0.6111, 0.6418, 0.6111, 0.6418, 0.6111, 0.6814, 0.6111, 0.6418, 0.5082, 0.6814, 0.5082, 0.6814, 0.5082, 0.6418, 0.5082, 0.6814, 0.5082, 0.6814, 0.6111, 0.6418, 0.6111, 0.6418, 0.5082, 0.6418, 0.6111, 0.6418, 0.5082, 0.6418, 0.5082, 0.6418, 0.6111, 0.6814, 0.5082, 0.6814, 0.6111, 0.6814, 0.6111, 0.6814, 0.5082, 0.6814, 0.6111, 0.6418, 0.6111, 0.6418, 0.6111, 0.6814, 0.6111, 0.6418, 0.5082, 0.6814, 0.5082, 0.6814, 0.5082, 0.6418, 0.5082, 0.6814, 0.5082, 0.6814, 0.6111, 0.6418, 0.6111, 0.6418, 0.5082, 0.6418, 0.6111, 0.6418, 0.5082, 0.6418, 0.5082, 0.6418, 0.6111, 0.6814, 0.5082, 0.6814, 0.6111, 0.6814, 0.6111, 0.6814, 0.5082, 0.6814, 0.6111, 0.6418, 0.6111, 0.6418, 0.6111, 0.6814, 0.6111, 0.6418, 0.5082, 0.6814, 0.5082, 0.6814, 0.5082, 0.6418, 0.5082, 0.6814, 0.5082, 0.6814, 0.6111, 0.6418, 0.6111, 0.6418, 0.5082, 0.6418, 0.6111, 0.6418, 0.5082, 0.6418, 0.5082, 0.6418, 0.6111, 0.6814, 0.5082, 0.6814, 0.6111, 0.6814, 0.6111, 0.6814, 0.5082, 0.6814, 0.6111, 0.6418, 0.6111, 0.6418, 0.6111, 0.6814, 0.6111, 0.6418, 0.5082, 0.6814, 0.5082, 0.6814, 0.5082, 0.6418, 0.5082, 0.6814, 0.5082, 0.6814, 0.6111, 0.6418, 0.6111, 0.6418, 0.5082, 0.6418, 0.6111, 0.6418, 0.5082, 0.6418, 0.5082, 0.6418, 0.6111, 0.6814, 0.5082, 0.6814, 0.6111, 0.6814, 0.6111, 0.6814, 0.5082, 0.6814, 0.6111, 0.6418, 0.6111, 0.6418, 0.6111, 0.6814, 0.6111, 0.6418, 0.5082, 0.6814, 0.5082, 0.6814, 0.5082, 0.6418, 0.5082, 0.6814, 0.5082, 0.6814, 0.6111, 0.6418, 0.6111, 0.6418, 0.5082, 0.6418, 0.6111, 0.6418, 0.5082, 0.6418, 0.5082, 0.6418, 0.6111, 0.6814, 0.5082, 0.6814, 0.6111, 0.6814, 0.6111, 0.6814, 0.5082, 0.6814, 0.6111, 0.6418, 0.6111, 0.6418, 0.6111, 0.6814, 0.6111, 0.6418, 0.5082, 0.6814, 0.5082, 0.6814, 0.5082, 0.6418, 0.5082, 0.6814, 0.5082, 0.6814, 0.6111, 0.6418, 0.6111, 0.6418, 0.5082, 0.6418, 0.6111, 0.6418, 0.5082, 0.6418, 0.5082, 0.6418, 0.6111, 0.6814, 0.5082, 0.6814, 0.6111, 0.6814, 0.6111, 0.6814, 0.5082, 0.6814, 0.6111, 0.6418, 0.6111, 0.6418, 0.6111, 0.6814, 0.6111, 0.6418, 0.5082, 0.6814, 0.5082, 0.6814, 0.5082, 0.6418, 0.5082, 0.7921, 0.1093, 0.7882, 0.1093, 0.7882, 0.01317, 0.7921, 0.01317, 0.7921, 0.1093, 0.7882, 0.1093, 0.7882, 0.01317, 0.7921, 0.01317])
me_cube.materials.append(mat_material)
me_cube.materials.append(mat_house9)
me_cube.use_remesh_preserve_volume = False
me_cube.use_remesh_preserve_attributes = False
me_cube.use_mirror_vertex_groups = False
me_cube.update()

# ---- objects
ob_house9 = bpy.data.objects.new('house9', me_cube)

# ---- transforms, parenting, visibility, modifiers, constraints
ob_house9.location = (0.0, 0.0, 0.0)
ob_house9.rotation_euler = (-1.571, -3.142, 0.0)
ob_house9.lock_rotations_4d = False
ob_house9.empty_display_type = 'ARROWS'
ob_house9.lineart.crease_threshold = 0.0

# ---- collection membership
col_collection.objects.link(ob_house9)

# ---- scene / render settings (as saved in the file)
scene.frame_start = 1; scene.frame_end = 250; scene.frame_set(1)
scene.render.engine = 'BLENDER_EEVEE_NEXT'
scene.cycles.use_denoising = False
scene.cycles.samples = 128
scene.cycles.sampling_pattern = 'TABULATED_SOBOL'
scene.cycles.use_adaptive_sampling = False
scene.cycles.use_light_tree = False
scene.view_settings.view_transform = 'Filmic'
bpy.context.view_layer.update()

# ---- added for rendering (the .blend has no active camera and no usable light): camera, sun
cam_auto = bpy.data.cameras.new('AutoCamera')
cam_auto.lens = 50.0
cam_auto.sensor_width = 36.0
cam_auto.clip_end = 1000.0
ob_auto_camera = bpy.data.objects.new('AutoCamera', cam_auto)
scene.collection.objects.link(ob_auto_camera)
ob_auto_camera.location = (12.0831, -14.5937, 18.5624)
ob_auto_camera.rotation_euler = (1.09748, -7.21219e-08, 0.694738)
scene.camera = ob_auto_camera
light_auto_sun = bpy.data.lights.new('AutoSun', 'SUN')
light_auto_sun.energy = 3.0
light_auto_sun.angle = 0.0523599
ob_auto_sun = bpy.data.objects.new('AutoSun', light_auto_sun)
scene.collection.objects.link(ob_auto_sun)
ob_auto_sun.rotation_euler = (0.872665, 0.174533, 0.523599)
bpy.context.view_layer.update()
